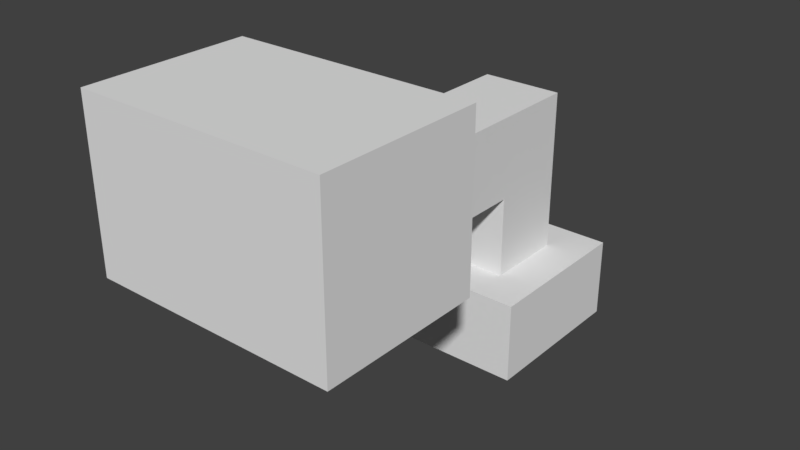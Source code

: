 # Source: portals.blend  (saved by Blender 2.79.0; exported with 4.5.12 LTS)
import bpy
from mathutils import Matrix  # noqa: F401  (used for matrix-valued properties, if any)

bpy.ops.wm.read_factory_settings(use_empty=True)
scene = bpy.context.scene
scene.name = 'Scene'

# ---- collections
col_collection_1 = bpy.data.collections.new('Collection 1'); scene.collection.children.link(col_collection_1)

# ---- world
world_world = bpy.data.worlds.new('World'); scene.world = world_world
world_world.color = (0.05088, 0.05088, 0.05088)
world_world.use_sun_shadow = False
world_world.sun_shadow_jitter_overblur = 0.0
world_world.cycles.sampling_method = 'MANUAL'

# ---- meshes
me_plane_003 = bpy.data.meshes.new('Plane.003')
me_plane_003.from_pydata([(1.0, -3.0, 4.0), (1.0, -4.0, 4.0), (0.0, -3.0, 4.0), (-1.0, -3.0, 4.0), (-1.0, -3.0, 5.0), (1.0, -3.0, 5.0), (1.0, -5.0, 4.0), (0.0, -3.0, 6.0), (-1.0, -3.0, 6.0), (1.0, -3.0, 6.0), (0.0, -4.0, 4.0), (-1.0, -4.0, 4.0), (-1.0, -4.0, 5.0), (1.0, -4.0, 5.0), (1.0, -6.0, 4.0), (0.0, -4.0, 6.0), (-1.0, -4.0, 6.0), (1.0, -4.0, 6.0), (0.0, -5.0, 4.0), (-1.0, -5.0, 4.0), (-3.0, -4.0, 5.0), (3.0, -4.0, 5.0), (2.0, -4.0, 5.0), (1.0, -7.0, 8.0), (-3.0, -7.0, 8.0), (-3.0, -6.0, 8.0), (0.0, -6.0, 4.0), (-1.0, -6.0, 4.0), (-1.0, -8.0, 4.0), (0.0, -8.0, 4.0), (1.0, -8.0, 4.0), (2.0, -4.0, 8.0), (1.0, -5.0, 8.0), (2.0, -5.0, 8.0), (2.0, -4.0, 6.0), (2.0, -4.0, 4.0), (-2.0, -4.0, 5.0), (-2.0, -6.0, 8.0), (2.0, -5.0, 4.0), (-2.0, -8.0, 6.0), (-1.0, -6.0, 8.0), (2.0, -6.0, 4.0), (3.0, -4.0, 6.0), (3.0, -4.0, 4.0), (3.0, -5.0, 5.0), (3.0, -5.0, 6.0), (3.0, -5.0, 4.0), (3.0, -6.0, 5.0), (3.0, -6.0, 6.0), (3.0, -6.0, 4.0), (-2.0, -4.0, 4.0), (-2.0, -5.0, 8.0), (-2.0, -4.0, 6.0), (-2.0, -5.0, 4.0), (0.0, -6.0, 8.0), (-2.0, -6.0, 4.0), (-1.0, -8.0, 6.0), (1.0, -4.0, 8.0), (-3.0, -4.0, 4.0), (-3.0, -5.0, 6.0), (-3.0, -4.0, 6.0), (-3.0, -5.0, 4.0), (-3.0, -5.0, 5.0), (-3.0, -6.0, 4.0), (-3.0, -6.0, 5.0), (-3.0, -6.0, 6.0), (0.0, -5.0, 8.0), (1.0, -7.0, 4.0), (0.0, -7.0, 4.0), (-1.0, -7.0, 4.0), (1.0, -4.0, 7.0), (0.0, -4.0, 7.0), (0.0, -4.0, 8.0), (-1.0, -4.0, 8.0), (3.0, -7.0, 5.0), (-1.0, -4.0, 7.0), (-1.0, -5.0, 8.0), (3.0, -7.0, 6.0), (2.0, -7.0, 4.0), (3.0, -7.0, 4.0), (-3.0, -7.0, 5.0), (-2.0, -7.0, 4.0), (-3.0, -7.0, 4.0), (-3.0, -7.0, 6.0), (-1.0, -8.0, 5.0), (1.0, -8.0, 5.0), (0.0, -8.0, 5.0), (0.0, -8.0, 6.0), (1.0, -8.0, 6.0), (3.0, -8.0, 5.0), (2.0, -8.0, 5.0), (2.0, -8.0, 6.0), (3.0, -8.0, 6.0), (2.0, -8.0, 4.0), (3.0, -8.0, 4.0), (-3.0, -8.0, 5.0), (-2.0, -8.0, 5.0), (-2.0, -8.0, 4.0), (-3.0, -8.0, 4.0), (-3.0, -8.0, 6.0), (2.0, -4.0, 7.0), (-3.0, -6.0, 7.0), (-3.0, -7.0, 7.0), (3.0, -6.0, 7.0), (3.0, -7.0, 7.0), (3.0, -5.0, 7.0), (3.0, -4.0, 7.0), (-2.0, -4.0, 7.0), (-3.0, -5.0, 7.0), (-3.0, -4.0, 7.0), (1.0, -8.0, 7.0), (-3.0, -8.0, 7.0), (-2.0, -8.0, 7.0), (2.0, -8.0, 7.0), (3.0, -8.0, 7.0), (-1.0, -8.0, 7.0), (0.0, -8.0, 7.0), (1.0, -6.0, 8.0), (-2.0, -7.0, 8.0), (2.0, -6.0, 8.0), (3.0, -6.0, 8.0), (2.0, -7.0, 8.0), (3.0, -7.0, 8.0), (3.0, -5.0, 8.0), (3.0, -4.0, 8.0), (-2.0, -4.0, 8.0), (-1.0, -7.0, 8.0), (0.0, -7.0, 8.0), (-3.0, -5.0, 8.0), (-3.0, -4.0, 8.0), (1.0, -8.0, 8.0), (-3.0, -8.0, 8.0), (-2.0, -8.0, 8.0), (2.0, -8.0, 8.0), (3.0, -8.0, 8.0), (-1.0, -8.0, 8.0), (0.0, -8.0, 8.0)], [], [(4, 8, 16, 12), (7, 9, 17, 15), (2, 3, 11, 10), (9, 5, 13, 17), (1, 6, 38, 35), (1, 10, 18, 6), (76, 40, 37, 51), (26, 27, 69, 68), (3, 4, 12, 11), (8, 7, 15, 16), (0, 2, 10, 1), (5, 0, 1, 13), (6, 18, 26, 14), (72, 57, 32, 66), (27, 19, 53, 55), (11, 12, 36, 50), (17, 13, 22, 34), (10, 11, 19, 18), (76, 66, 54, 40), (73, 72, 66, 76), (64, 65, 83, 80), (41, 14, 67, 78), (14, 26, 68, 67), (63, 64, 80, 82), (39, 99, 111, 112), (13, 1, 35, 22), (18, 19, 27, 26), (48, 77, 104, 103), (34, 42, 106, 100), (22, 35, 43, 21), (16, 15, 71, 75), (38, 41, 49, 46), (42, 45, 105, 106), (6, 14, 41, 38), (55, 63, 82, 81), (56, 39, 112, 115), (21, 43, 46, 44), (42, 21, 44, 45), (44, 46, 49, 47), (45, 44, 47, 48), (17, 34, 100, 70), (35, 38, 46, 43), (15, 17, 70, 71), (34, 22, 21, 42), (49, 41, 78, 79), (53, 50, 58, 61), (55, 53, 61, 63), (92, 91, 113, 114), (19, 11, 50, 53), (65, 59, 108, 101), (47, 49, 79, 74), (12, 16, 52, 36), (58, 20, 62, 61), (61, 62, 64, 63), (62, 59, 65, 64), (20, 60, 59, 62), (50, 36, 20, 58), (45, 48, 103, 105), (36, 52, 60, 20), (59, 60, 109, 108), (81, 82, 98, 97), (87, 56, 115, 116), (67, 68, 29, 30), (80, 83, 99, 95), (60, 52, 107, 109), (74, 79, 94, 89), (82, 80, 95, 98), (88, 87, 116, 110), (77, 74, 89, 92), (69, 81, 97, 28), (77, 92, 114, 104), (78, 67, 30, 93), (27, 55, 81, 69), (91, 88, 110, 113), (48, 47, 74, 77), (52, 16, 75, 107), (56, 84, 96, 39), (30, 29, 86, 85), (86, 84, 56, 87), (29, 28, 84, 86), (85, 86, 87, 88), (93, 90, 89, 94), (90, 91, 92, 89), (30, 85, 90, 93), (85, 88, 91, 90), (39, 96, 95, 99), (96, 97, 98, 95), (84, 28, 97, 96), (68, 69, 28, 29), (79, 78, 93, 94), (99, 83, 102, 111), (83, 65, 101, 102), (102, 101, 25, 24), (101, 108, 128, 25), (112, 111, 131, 132), (100, 106, 124, 31), (108, 109, 129, 128), (113, 110, 130, 133), (111, 102, 24, 131), (105, 103, 120, 123), (107, 75, 73, 125), (114, 113, 133, 134), (75, 71, 72, 73), (106, 105, 123, 124), (116, 115, 135, 136), (71, 70, 57, 72), (70, 100, 31, 57), (104, 114, 134, 122), (110, 116, 136, 130), (109, 107, 125, 129), (115, 112, 132, 135), (103, 104, 122, 120), (32, 57, 31, 33), (66, 32, 117, 54), (117, 119, 121, 23), (37, 40, 126, 118), (117, 32, 33, 119), (119, 120, 122, 121), (33, 31, 124, 123), (119, 33, 123, 120), (40, 54, 127, 126), (73, 76, 51, 125), (51, 37, 25, 128), (125, 51, 128, 129), (24, 118, 132, 131), (118, 126, 135, 132), (121, 122, 134, 133), (126, 127, 136, 135), (25, 37, 118, 24), (54, 117, 23, 127), (23, 121, 133, 130), (127, 23, 130, 136), (3, 0, 9, 8)])
_uv = me_plane_003.uv_layers.new(name='UVMap')
_uv.uv.foreach_set('vector', [0.0, 0.0, 0.25, 0.0, 0.25, 0.25, 0.0, 0.25, 0.0, 0.0, 0.25, 0.0, 0.25, 0.25, 0.0, 0.25, 0.0, 0.0, 0.25, 0.0, 0.25, 0.25, 0.0, 0.25, 0.25, 0.25, 0.0, 0.25, 0.0, 0.0, 0.25, 0.0, 0.0, 0.0, 0.25, 0.0, 0.25, 0.25, 0.0, 0.25, 0.0, 0.0, 0.25, 0.0, 0.25, 0.25, 0.0, 0.25, 0.0, 0.0, 0.25, 0.0, 0.25, 0.25, 0.0, 0.25, 0.0, 0.0, 0.25, 0.0, 0.25, 0.25, 0.0, 0.25, 0.0, 0.0, 0.25, 0.0, 0.25, 0.25, 0.0, 0.25, 0.0, 0.0, 0.25, 0.0, 0.25, 0.25, 0.0, 0.25, 0.0, 0.0, 0.25, 0.0, 0.25, 0.25, 0.0, 0.25, 0.25, 0.25, 0.0, 0.25, 0.0, 0.0, 0.25, 0.0, 0.0, 0.0, 0.25, 0.0, 0.25, 0.25, 0.0, 0.25, 0.0, 0.0, 0.25, 0.0, 0.25, 0.25, 0.0, 0.25, 0.0, 0.0, 0.25, 0.0, 0.25, 0.25, 0.0, 0.25, 0.0, 0.0, 0.25, 0.0, 0.25, 0.25, 0.0, 0.25, 0.0, 0.0, 0.25, 0.0, 0.25, 0.25, 0.0, 0.25, 0.0, 0.0, 0.25, 0.0, 0.25, 0.25, 0.0, 0.25, 0.0, 0.0, 0.25, 0.0, 0.25, 0.25, 0.0, 0.25, 0.0, 0.0, 0.25, 0.0, 0.25, 0.25, 0.0, 0.25, 0.0, 0.0, 0.25, 0.0, 0.25, 0.25, 0.0, 0.25, 0.0, 0.0, 0.25, 0.0, 0.25, 0.25, 0.0, 0.25, 0.0, 0.0, 0.25, 0.0, 0.25, 0.25, 0.0, 0.25, 0.0, 0.0, 0.25, 0.0, 0.25, 0.25, 0.0, 0.25, 0.25, 0.0, 0.25, 0.25, 0.0, 0.25, 0.0, 0.0, 0.0, 0.0, 0.25, 0.0, 0.25, 0.25, 0.0, 0.25, 0.0, 0.0, 0.25, 0.0, 0.25, 0.25, 0.0, 0.25, 0.0, 0.25, 0.0, 0.0, 0.25, 0.0, 0.25, 0.25, 0.25, 0.0, 0.25, 0.25, 0.0, 0.25, 0.0, 0.0, 0.0, 0.0, 0.25, 0.0, 0.25, 0.25, 0.0, 0.25, 0.25, 0.0, 0.25, 0.25, 0.0, 0.25, 0.0, 0.0, 0.0, 0.0, 0.25, 0.0, 0.25, 0.25, 0.0, 0.25, 0.0, 0.25, 0.0, 0.0, 0.25, 0.0, 0.25, 0.25, 0.0, 0.0, 0.25, 0.0, 0.25, 0.25, 0.0, 0.25, 0.0, 0.0, 0.25, 0.0, 0.25, 0.25, 0.0, 0.25, 0.25, 0.0, 0.25, 0.25, 0.0, 0.25, 0.0, 0.0, 0.25, 0.25, 0.0, 0.25, 0.0, 0.0, 0.25, 0.0, 0.25, 0.25, 0.0, 0.25, 0.0, 0.0, 0.25, 0.0, 0.25, 0.25, 0.0, 0.25, 0.0, 0.0, 0.25, 0.0, 0.25, 0.25, 0.0, 0.25, 0.0, 0.0, 0.25, 0.0, 0.25, 0.0, 0.25, 0.25, 0.0, 0.25, 0.0, 0.0, 0.0, 0.0, 0.25, 0.0, 0.25, 0.25, 0.0, 0.25, 0.25, 0.0, 0.25, 0.25, 0.0, 0.25, 0.0, 0.0, 0.0, 0.0, 0.25, 0.0, 0.25, 0.25, 0.0, 0.25, 0.0, 0.0, 0.25, 0.0, 0.25, 0.25, 0.0, 0.25, 0.0, 0.0, 0.25, 0.0, 0.25, 0.25, 0.0, 0.25, 0.0, 0.0, 0.25, 0.0, 0.25, 0.25, 0.0, 0.25, 0.25, 0.0, 0.25, 0.25, 0.0, 0.25, 0.0, 0.0, 0.0, 0.0, 0.25, 0.0, 0.25, 0.25, 0.0, 0.25, 0.25, 0.0, 0.25, 0.25, 0.0, 0.25, 0.0, 0.0, 0.25, 0.25, 0.0, 0.25, 0.0, 0.0, 0.25, 0.0, 0.0, 0.0, 0.25, 0.0, 0.25, 0.25, 0.0, 0.25, 0.0, 0.0, 0.25, 0.0, 0.25, 0.25, 0.0, 0.25, 0.0, 0.0, 0.25, 0.0, 0.25, 0.25, 0.0, 0.25, 0.0, 0.0, 0.25, 0.0, 0.25, 0.25, 0.0, 0.25, 0.0, 0.0, 0.25, 0.0, 0.25, 0.25, 0.0, 0.25, 0.0, 0.0, 0.25, 0.0, 0.25, 0.25, 0.0, 0.25, 0.0, 0.25, 0.0, 0.0, 0.25, 0.0, 0.25, 0.25, 0.0, 0.0, 0.25, 0.0, 0.25, 0.25, 0.0, 0.25, 0.25, 0.0, 0.25, 0.25, 0.0, 0.25, 0.0, 0.0, 0.0, 0.0, 0.25, 0.0, 0.25, 0.25, 0.0, 0.25, 0.25, 0.0, 0.25, 0.25, 0.0, 0.25, 0.0, 0.0, 0.0, 0.0, 0.25, 0.0, 0.25, 0.25, 0.0, 0.25, 0.0, 0.0, 0.25, 0.0, 0.25, 0.25, 0.0, 0.25, 0.25, 0.0, 0.25, 0.25, 0.0, 0.25, 0.0, 0.0, 0.25, 0.25, 0.0, 0.25, 0.0, 0.0, 0.25, 0.0, 0.0, 0.0, 0.25, 0.0, 0.25, 0.25, 0.0, 0.25, 0.25, 0.0, 0.25, 0.25, 0.0, 0.25, 0.0, 0.0, 0.25, 0.25, 0.0, 0.25, 0.0, 0.0, 0.25, 0.0, 0.0, 0.0, 0.25, 0.0, 0.25, 0.25, 0.0, 0.25, 0.0, 0.25, 0.0, 0.0, 0.25, 0.0, 0.25, 0.25, 0.0, 0.0, 0.25, 0.0, 0.25, 0.25, 0.0, 0.25, 0.0, 0.0, 0.25, 0.0, 0.25, 0.25, 0.0, 0.25, 0.25, 0.0, 0.25, 0.25, 0.0, 0.25, 0.0, 0.0, 0.25, 0.25, 0.0, 0.25, 0.0, 0.0, 0.25, 0.0, 0.25, 0.0, 0.25, 0.25, 0.0, 0.25, 0.0, 0.0, 0.0, 0.0, 0.25, 0.0, 0.25, 0.25, 0.0, 0.25, 0.25, 0.0, 0.25, 0.25, 0.0, 0.25, 0.0, 0.0, 0.25, 0.0, 0.25, 0.25, 0.0, 0.25, 0.0, 0.0, 0.25, 0.0, 0.25, 0.25, 0.0, 0.25, 0.0, 0.0, 0.25, 0.0, 0.25, 0.25, 0.0, 0.25, 0.0, 0.0, 0.0, 0.0, 0.25, 0.0, 0.25, 0.25, 0.0, 0.25, 0.0, 0.0, 0.25, 0.0, 0.25, 0.25, 0.0, 0.25, 0.0, 0.0, 0.25, 0.0, 0.25, 0.25, 0.0, 0.25, 0.0, 0.0, 0.25, 0.0, 0.25, 0.25, 0.0, 0.25, 0.0, 0.0, 0.25, 0.0, 0.25, 0.25, 0.0, 0.25, 0.0, 0.0, 0.25, 0.0, 0.25, 0.25, 0.0, 0.25, 0.0, 0.0, 0.25, 0.0, 0.25, 0.25, 0.0, 0.25, 0.0, 0.0, 0.25, 0.0, 0.25, 0.25, 0.0, 0.25, 0.0, 0.0, 0.25, 0.0, 0.25, 0.25, 0.0, 0.25, 0.25, 0.0, 0.25, 0.25, 0.0, 0.25, 0.0, 0.0, 0.25, 0.0, 0.25, 0.25, 0.0, 0.25, 0.0, 0.0, 0.25, 0.0, 0.25, 0.25, 0.0, 0.25, 0.0, 0.0, 0.25, 0.0, 0.25, 0.25, 0.0, 0.25, 0.0, 0.0, 0.25, 0.0, 0.25, 0.25, 0.0, 0.25, 0.0, 0.0, 0.25, 0.0, 0.25, 0.25, 0.0, 0.25, 0.0, 0.0, 0.25, 0.0, 0.25, 0.25, 0.0, 0.25, 0.0, 0.0, 0.25, 0.0, 0.25, 0.25, 0.0, 0.25, 0.0, 0.0, 0.25, 0.0, 0.25, 0.25, 0.0, 0.25, 0.0, 0.0, 0.0, 0.25, 0.0, 0.0, 0.25, 0.0, 0.25, 0.25, 0.25, 0.0, 0.25, 0.25, 0.0, 0.25, 0.0, 0.0, 0.25, 0.0, 0.25, 0.25, 0.0, 0.25, 0.0, 0.0, 0.25, 0.0, 0.25, 0.25, 0.0, 0.25, 0.0, 0.0, 0.0, 0.25, 0.0, 0.0, 0.25, 0.0, 0.25, 0.25, 0.25, 0.0, 0.25, 0.25, 0.0, 0.25, 0.0, 0.0, 0.25, 0.0, 0.25, 0.25, 0.0, 0.25, 0.0, 0.0, 0.25, 0.0, 0.25, 0.25, 0.0, 0.25, 0.0, 0.0, 0.0, 0.25, 0.0, 0.0, 0.25, 0.0, 0.25, 0.25, 0.25, 0.0, 0.25, 0.25, 0.0, 0.25, 0.0, 0.0, 0.25, 0.0, 0.25, 0.25, 0.0, 0.25, 0.0, 0.0, 0.25, 0.0, 0.25, 0.25, 0.0, 0.25, 0.0, 0.0, 0.0, 0.25, 0.0, 0.0, 0.25, 0.0, 0.25, 0.25, 0.0, 0.0, 0.25, 0.0, 0.25, 0.25, 0.0, 0.25, 0.0, 0.0, 0.25, 0.0, 0.25, 0.25, 0.0, 0.25, 0.0, 0.0, 0.25, 0.0, 0.25, 0.25, 0.0, 0.25, 0.0, 0.0, 0.25, 0.0, 0.25, 0.25, 0.0, 0.25, 0.0, 0.0, 0.25, 0.0, 0.25, 0.25, 0.0, 0.25, 0.0, 0.0, 0.25, 0.0, 0.25, 0.25, 0.0, 0.25, 0.0, 0.0, 0.25, 0.0, 0.25, 0.25, 0.0, 0.25, 0.0, 0.0, 0.25, 0.0, 0.25, 0.25, 0.0, 0.25, 0.0, 0.0, 0.25, 0.0, 0.25, 0.25, 0.0, 0.25, 0.0, 0.0, 0.25, 0.0, 0.25, 0.25, 0.0, 0.25, 0.0, 0.0, 0.25, 0.0, 0.25, 0.25, 0.0, 0.25, 0.0, 0.0, 0.25, 0.0, 0.25, 0.25, 0.0, 0.25, 0.0, 0.0, 0.25, 0.0, 0.25, 0.25, 0.0, 0.25, 0.0, 0.0, 0.25, 0.0, 0.25, 0.25, 0.0, 0.25, 0.0, 0.0, 0.25, 0.0, 0.25, 0.25, 0.0, 0.25, 0.0, 0.0, 0.25, 0.0, 0.25, 0.25, 0.0, 0.25, 0.0, 0.0, 0.25, 0.0, 0.25, 0.25, 0.0, 0.25, 0.0, 0.0, 0.25, 0.0, 0.25, 0.25, 0.0, 0.25, 0.0, 0.0, 0.25, 0.0, 0.25, 0.25, 0.0, 0.25, 0.0, 0.0, 0.25, 0.0, 0.25, 0.25, 0.0, 0.25, 0.0, 0.0, 1.0, 0.0, 1.0, 1.0, 0.0, 1.0])
_ca = me_plane_003.color_attributes.new('Col', 'BYTE_COLOR', 'CORNER')
_ca.data.foreach_set('color', [1.0, 1.0, 1.0, 1.0, 0.1413, 0.1413, 0.1413, 1.0, 0.6939, 0.6939, 0.6939, 1.0, 0.9734, 0.9734, 0.9734, 1.0, 0.5906, 0.5906, 0.5906, 1.0, 0.1413, 0.1413, 0.1413, 1.0, 0.6939, 0.6939, 0.6939, 1.0, 1.0, 1.0, 1.0, 1.0, 0.8228, 0.8228, 0.8228, 1.0, 0.2086, 0.2086, 0.2086, 1.0, 0.2346, 0.2346, 0.2346, 1.0, 0.6445, 0.6445, 0.6445, 1.0, 0.1413, 0.1413, 0.1413, 1.0, 1.0, 1.0, 1.0, 1.0, 0.9734, 0.9734, 0.9734, 1.0, 0.6939, 0.6939, 0.6939, 1.0, 0.2346, 0.2346, 0.2346, 1.0, 0.2918, 0.2918, 0.2918, 1.0, 0.09759, 0.09759, 0.09759, 1.0, 0.02624, 0.02624, 0.02624, 1.0, 0.2346, 0.2346, 0.2346, 1.0, 0.6445, 0.6445, 0.6445, 1.0, 0.4125, 0.4125, 0.4125, 1.0, 0.2918, 0.2918, 0.2918, 1.0, 0.2918, 0.2918, 0.2918, 1.0, 0.4125, 0.4125, 0.4125, 1.0, 0.1413, 0.1413, 0.1413, 1.0, 0.09759, 0.09759, 0.09759, 1.0, 0.5906, 0.5906, 0.5906, 1.0, 0.4125, 0.4125, 0.4125, 1.0, 0.2918, 0.2918, 0.2918, 1.0, 0.4125, 0.4125, 0.4125, 1.0, 0.2086, 0.2086, 0.2086, 1.0, 1.0, 1.0, 1.0, 1.0, 0.9734, 0.9734, 0.9734, 1.0, 0.2346, 0.2346, 0.2346, 1.0, 0.1413, 0.1413, 0.1413, 1.0, 0.5906, 0.5906, 0.5906, 1.0, 1.0, 1.0, 1.0, 1.0, 0.6939, 0.6939, 0.6939, 1.0, 0.2086, 0.2086, 0.2086, 1.0, 0.8228, 0.8228, 0.8228, 1.0, 0.6445, 0.6445, 0.6445, 1.0, 0.2346, 0.2346, 0.2346, 1.0, 1.0, 1.0, 1.0, 1.0, 0.2086, 0.2086, 0.2086, 1.0, 0.2346, 0.2346, 0.2346, 1.0, 0.9734, 0.9734, 0.9734, 1.0, 0.2918, 0.2918, 0.2918, 1.0, 0.4125, 0.4125, 0.4125, 1.0, 0.5906, 0.5906, 0.5906, 1.0, 0.4125, 0.4125, 0.4125, 1.0, 0.1413, 0.1413, 0.1413, 1.0, 0.09759, 0.09759, 0.09759, 1.0, 0.2918, 0.2918, 0.2918, 1.0, 0.4125, 0.4125, 0.4125, 1.0, 0.4125, 0.4125, 0.4125, 1.0, 0.2918, 0.2918, 0.2918, 1.0, 0.09759, 0.09759, 0.09759, 1.0, 0.1413, 0.1413, 0.1413, 1.0, 0.147, 0.147, 0.147, 1.0, 0.4397, 0.4397, 0.4397, 1.0, 0.09759, 0.09759, 0.09759, 1.0, 0.02624, 0.02624, 0.02624, 1.0, 0.521, 0.521, 0.521, 1.0, 0.4397, 0.4397, 0.4397, 1.0, 0.09759, 0.09759, 0.09759, 1.0, 0.1413, 0.1413, 0.1413, 1.0, 0.6445, 0.6445, 0.6445, 1.0, 0.2346, 0.2346, 0.2346, 1.0, 0.2918, 0.2918, 0.2918, 1.0, 0.4125, 0.4125, 0.4125, 1.0, 0.2918, 0.2918, 0.2918, 1.0, 0.4125, 0.4125, 0.4125, 1.0, 0.5906, 0.5906, 0.5906, 1.0, 0.4125, 0.4125, 0.4125, 1.0, 0.09759, 0.09759, 0.09759, 1.0, 0.1413, 0.1413, 0.1413, 1.0, 0.4125, 0.4125, 0.4125, 1.0, 0.2918, 0.2918, 0.2918, 1.0, 0.0648, 0.0648, 0.0648, 1.0, 0.09759, 0.09759, 0.09759, 1.0, 0.0648, 0.0648, 0.0648, 1.0, 0.04231, 0.04231, 0.04231, 1.0, 0.1413, 0.1413, 0.1413, 1.0, 0.4125, 0.4125, 0.4125, 1.0, 0.2918, 0.2918, 0.2918, 1.0, 0.09759, 0.09759, 0.09759, 1.0, 0.4125, 0.4125, 0.4125, 1.0, 0.5906, 0.5906, 0.5906, 1.0, 0.4125, 0.4125, 0.4125, 1.0, 0.2918, 0.2918, 0.2918, 1.0, 0.01444, 0.01444, 0.01444, 1.0, 0.0648, 0.0648, 0.0648, 1.0, 0.04231, 0.04231, 0.04231, 1.0, 0.007499, 0.007499, 0.007499, 1.0, 0.1413, 0.1413, 0.1413, 1.0, 0.01444, 0.01444, 0.01444, 1.0, 0.007499, 0.007499, 0.007499, 1.0, 0.09759, 0.09759, 0.09759, 1.0, 0.4397, 0.4397, 0.4397, 1.0, 0.147, 0.147, 0.147, 1.0, 0.02624, 0.02624, 0.02624, 1.0, 0.09759, 0.09759, 0.09759, 1.0, 0.4125, 0.4125, 0.4125, 1.0, 0.2918, 0.2918, 0.2918, 1.0, 0.4125, 0.4125, 0.4125, 1.0, 0.5906, 0.5906, 0.5906, 1.0, 0.09759, 0.09759, 0.09759, 1.0, 0.0648, 0.0648, 0.0648, 1.0, 0.04231, 0.04231, 0.04231, 1.0, 0.0648, 0.0648, 0.0648, 1.0, 0.1413, 0.1413, 0.1413, 1.0, 0.01444, 0.01444, 0.01444, 1.0, 0.007499, 0.007499, 0.007499, 1.0, 0.09759, 0.09759, 0.09759, 1.0, 0.09759, 0.09759, 0.09759, 1.0, 0.02624, 0.02624, 0.02624, 1.0, 0.0, 0.0, 0.0, 1.0, 0.007499, 0.007499, 0.007499, 1.0, 0.521, 0.521, 0.521, 1.0, 0.807, 0.807, 0.807, 1.0, 0.4125, 0.4125, 0.4125, 1.0, 0.2918, 0.2918, 0.2918, 1.0, 0.09759, 0.09759, 0.09759, 1.0, 0.1413, 0.1413, 0.1413, 1.0, 0.01444, 0.01444, 0.01444, 1.0, 0.007499, 0.007499, 0.007499, 1.0, 0.01444, 0.01444, 0.01444, 1.0, 0.0648, 0.0648, 0.0648, 1.0, 0.04231, 0.04231, 0.04231, 1.0, 0.007499, 0.007499, 0.007499, 1.0, 0.2918, 0.2918, 0.2918, 1.0, 0.4125, 0.4125, 0.4125, 1.0, 0.1413, 0.1413, 0.1413, 1.0, 0.09759, 0.09759, 0.09759, 1.0, 0.1413, 0.1413, 0.1413, 1.0, 0.01444, 0.01444, 0.01444, 1.0, 0.007499, 0.007499, 0.007499, 1.0, 0.09759, 0.09759, 0.09759, 1.0, 0.4125, 0.4125, 0.4125, 1.0, 0.1413, 0.1413, 0.1413, 1.0, 0.09759, 0.09759, 0.09759, 1.0, 0.2918, 0.2918, 0.2918, 1.0, 0.007499, 0.007499, 0.007499, 1.0, 0.0, 0.0, 0.0, 1.0, 0.007499, 0.007499, 0.007499, 1.0, 0.04231, 0.04231, 0.04231, 1.0, 0.01444, 0.01444, 0.01444, 1.0, 0.007499, 0.007499, 0.007499, 1.0, 0.04231, 0.04231, 0.04231, 1.0, 0.0648, 0.0648, 0.0648, 1.0, 0.04231, 0.04231, 0.04231, 1.0, 0.007499, 0.007499, 0.007499, 1.0, 0.01444, 0.01444, 0.01444, 1.0, 0.0648, 0.0648, 0.0648, 1.0, 0.0648, 0.0648, 0.0648, 1.0, 0.04231, 0.04231, 0.04231, 1.0, 0.0648, 0.0648, 0.0648, 1.0, 0.09759, 0.09759, 0.09759, 1.0, 0.521, 0.521, 0.521, 1.0, 0.1413, 0.1413, 0.1413, 1.0, 0.09759, 0.09759, 0.09759, 1.0, 0.2918, 0.2918, 0.2918, 1.0, 0.02624, 0.02624, 0.02624, 1.0, 0.09759, 0.09759, 0.09759, 1.0, 0.007499, 0.007499, 0.007499, 1.0, 0.0, 0.0, 0.0, 1.0, 0.807, 0.807, 0.807, 1.0, 0.521, 0.521, 0.521, 1.0, 0.2918, 0.2918, 0.2918, 1.0, 0.4125, 0.4125, 0.4125, 1.0, 0.1413, 0.1413, 0.1413, 1.0, 0.09759, 0.09759, 0.09759, 1.0, 0.007499, 0.007499, 0.007499, 1.0, 0.01444, 0.01444, 0.01444, 1.0, 0.01444, 0.01444, 0.01444, 1.0, 0.1413, 0.1413, 0.1413, 1.0, 0.09759, 0.09759, 0.09759, 1.0, 0.007499, 0.007499, 0.007499, 1.0, 0.09759, 0.09759, 0.09759, 1.0, 0.02624, 0.02624, 0.02624, 1.0, 0.0, 0.0, 0.0, 1.0, 0.007499, 0.007499, 0.007499, 1.0, 0.1413, 0.1413, 0.1413, 1.0, 0.09759, 0.09759, 0.09759, 1.0, 0.007499, 0.007499, 0.007499, 1.0, 0.01444, 0.01444, 0.01444, 1.0, 0.01444, 0.01444, 0.01444, 1.0, 0.1413, 0.1413, 0.1413, 1.0, 0.09759, 0.09759, 0.09759, 1.0, 0.007499, 0.007499, 0.007499, 1.0, 0.2918, 0.2918, 0.2918, 1.0, 0.2346, 0.2346, 0.2346, 1.0, 0.02624, 0.02624, 0.02624, 1.0, 0.09759, 0.09759, 0.09759, 1.0, 0.09759, 0.09759, 0.09759, 1.0, 0.0648, 0.0648, 0.0648, 1.0, 0.04231, 0.04231, 0.04231, 1.0, 0.0648, 0.0648, 0.0648, 1.0, 0.0648, 0.0648, 0.0648, 1.0, 0.01444, 0.01444, 0.01444, 1.0, 0.007499, 0.007499, 0.007499, 1.0, 0.04231, 0.04231, 0.04231, 1.0, 0.4397, 0.4397, 0.4397, 1.0, 0.521, 0.521, 0.521, 1.0, 0.1413, 0.1413, 0.1413, 1.0, 0.09759, 0.09759, 0.09759, 1.0, 0.0, 0.0, 0.0, 1.0, 0.007499, 0.007499, 0.007499, 1.0, 0.04231, 0.04231, 0.04231, 1.0, 0.007499, 0.007499, 0.007499, 1.0, 0.007499, 0.007499, 0.007499, 1.0, 0.04231, 0.04231, 0.04231, 1.0, 0.0648, 0.0648, 0.0648, 1.0, 0.01444, 0.01444, 0.01444, 1.0, 0.04231, 0.04231, 0.04231, 1.0, 0.0648, 0.0648, 0.0648, 1.0, 0.09759, 0.09759, 0.09759, 1.0, 0.0648, 0.0648, 0.0648, 1.0, 0.007499, 0.007499, 0.007499, 1.0, 0.01444, 0.01444, 0.01444, 1.0, 0.0648, 0.0648, 0.0648, 1.0, 0.04231, 0.04231, 0.04231, 1.0, 0.02624, 0.02624, 0.02624, 1.0, 0.09759, 0.09759, 0.09759, 1.0, 0.007499, 0.007499, 0.007499, 1.0, 0.0, 0.0, 0.0, 1.0, 0.0648, 0.0648, 0.0648, 1.0, 0.09759, 0.09759, 0.09759, 1.0, 0.0648, 0.0648, 0.0648, 1.0, 0.04231, 0.04231, 0.04231, 1.0, 0.09759, 0.09759, 0.09759, 1.0, 0.1413, 0.1413, 0.1413, 1.0, 0.01444, 0.01444, 0.01444, 1.0, 0.007499, 0.007499, 0.007499, 1.0, 0.0648, 0.0648, 0.0648, 1.0, 0.01444, 0.01444, 0.01444, 1.0, 0.007499, 0.007499, 0.007499, 1.0, 0.04231, 0.04231, 0.04231, 1.0, 0.09759, 0.09759, 0.09759, 1.0, 0.007499, 0.007499, 0.007499, 1.0, 0.0, 0.0, 0.0, 1.0, 0.02624, 0.02624, 0.02624, 1.0, 0.5906, 0.5906, 0.5906, 1.0, 0.4125, 0.4125, 0.4125, 1.0, 0.2918, 0.2918, 0.2918, 1.0, 0.4125, 0.4125, 0.4125, 1.0, 0.2918, 0.2918, 0.2918, 1.0, 0.4125, 0.4125, 0.4125, 1.0, 0.1413, 0.1413, 0.1413, 1.0, 0.09759, 0.09759, 0.09759, 1.0, 0.04231, 0.04231, 0.04231, 1.0, 0.0648, 0.0648, 0.0648, 1.0, 0.01444, 0.01444, 0.01444, 1.0, 0.007499, 0.007499, 0.007499, 1.0, 0.01444, 0.01444, 0.01444, 1.0, 0.1413, 0.1413, 0.1413, 1.0, 0.09759, 0.09759, 0.09759, 1.0, 0.007499, 0.007499, 0.007499, 1.0, 0.04231, 0.04231, 0.04231, 1.0, 0.007499, 0.007499, 0.007499, 1.0, 0.0, 0.0, 0.0, 1.0, 0.007499, 0.007499, 0.007499, 1.0, 0.007499, 0.007499, 0.007499, 1.0, 0.04231, 0.04231, 0.04231, 1.0, 0.007499, 0.007499, 0.007499, 1.0, 0.0, 0.0, 0.0, 1.0, 0.4125, 0.4125, 0.4125, 1.0, 0.5906, 0.5906, 0.5906, 1.0, 0.4125, 0.4125, 0.4125, 1.0, 0.2918, 0.2918, 0.2918, 1.0, 0.0648, 0.0648, 0.0648, 1.0, 0.04231, 0.04231, 0.04231, 1.0, 0.007499, 0.007499, 0.007499, 1.0, 0.01444, 0.01444, 0.01444, 1.0, 0.2918, 0.2918, 0.2918, 1.0, 0.09759, 0.09759, 0.09759, 1.0, 0.02624, 0.02624, 0.02624, 1.0, 0.09759, 0.09759, 0.09759, 1.0, 0.0648, 0.0648, 0.0648, 1.0, 0.01444, 0.01444, 0.01444, 1.0, 0.007499, 0.007499, 0.007499, 1.0, 0.04231, 0.04231, 0.04231, 1.0, 0.09759, 0.09759, 0.09759, 1.0, 0.2918, 0.2918, 0.2918, 1.0, 0.09759, 0.09759, 0.09759, 1.0, 0.02624, 0.02624, 0.02624, 1.0, 0.4125, 0.4125, 0.4125, 1.0, 0.1413, 0.1413, 0.1413, 1.0, 0.09759, 0.09759, 0.09759, 1.0, 0.2918, 0.2918, 0.2918, 1.0, 0.1413, 0.1413, 0.1413, 1.0, 0.4125, 0.4125, 0.4125, 1.0, 0.2918, 0.2918, 0.2918, 1.0, 0.09759, 0.09759, 0.09759, 1.0, 0.09759, 0.09759, 0.09759, 1.0, 0.0648, 0.0648, 0.0648, 1.0, 0.04231, 0.04231, 0.04231, 1.0, 0.0648, 0.0648, 0.0648, 1.0, 0.1413, 0.1413, 0.1413, 1.0, 0.521, 0.521, 0.521, 1.0, 0.2918, 0.2918, 0.2918, 1.0, 0.09759, 0.09759, 0.09759, 1.0, 0.4125, 0.4125, 0.4125, 1.0, 0.2918, 0.2918, 0.2918, 1.0, 0.09759, 0.09759, 0.09759, 1.0, 0.1413, 0.1413, 0.1413, 1.0, 0.09759, 0.09759, 0.09759, 1.0, 0.1413, 0.1413, 0.1413, 1.0, 0.4125, 0.4125, 0.4125, 1.0, 0.2918, 0.2918, 0.2918, 1.0, 0.4125, 0.4125, 0.4125, 1.0, 0.2918, 0.2918, 0.2918, 1.0, 0.4125, 0.4125, 0.4125, 1.0, 0.5906, 0.5906, 0.5906, 1.0, 0.1413, 0.1413, 0.1413, 1.0, 0.09759, 0.09759, 0.09759, 1.0, 0.2918, 0.2918, 0.2918, 1.0, 0.4125, 0.4125, 0.4125, 1.0, 0.2918, 0.2918, 0.2918, 1.0, 0.4125, 0.4125, 0.4125, 1.0, 0.5906, 0.5906, 0.5906, 1.0, 0.4125, 0.4125, 0.4125, 1.0, 0.02624, 0.02624, 0.02624, 1.0, 0.09759, 0.09759, 0.09759, 1.0, 0.007499, 0.007499, 0.007499, 1.0, 0.0, 0.0, 0.0, 1.0, 0.09759, 0.09759, 0.09759, 1.0, 0.1413, 0.1413, 0.1413, 1.0, 0.01444, 0.01444, 0.01444, 1.0, 0.007499, 0.007499, 0.007499, 1.0, 0.09759, 0.09759, 0.09759, 1.0, 0.2918, 0.2918, 0.2918, 1.0, 0.09759, 0.09759, 0.09759, 1.0, 0.02624, 0.02624, 0.02624, 1.0, 0.2918, 0.2918, 0.2918, 1.0, 0.4125, 0.4125, 0.4125, 1.0, 0.1413, 0.1413, 0.1413, 1.0, 0.09759, 0.09759, 0.09759, 1.0, 0.1413, 0.1413, 0.1413, 1.0, 0.09759, 0.09759, 0.09759, 1.0, 0.007499, 0.007499, 0.007499, 1.0, 0.01444, 0.01444, 0.01444, 1.0, 0.09759, 0.09759, 0.09759, 1.0, 0.02624, 0.02624, 0.02624, 1.0, 0.0, 0.0, 0.0, 1.0, 0.007499, 0.007499, 0.007499, 1.0, 0.2918, 0.2918, 0.2918, 1.0, 0.09759, 0.09759, 0.09759, 1.0, 0.02624, 0.02624, 0.02624, 1.0, 0.09759, 0.09759, 0.09759, 1.0, 0.4125, 0.4125, 0.4125, 1.0, 0.2918, 0.2918, 0.2918, 1.0, 0.09759, 0.09759, 0.09759, 1.0, 0.1413, 0.1413, 0.1413, 1.0, 0.007499, 0.007499, 0.007499, 1.0, 0.09759, 0.09759, 0.09759, 1.0, 0.02624, 0.02624, 0.02624, 1.0, 0.0, 0.0, 0.0, 1.0, 0.01444, 0.01444, 0.01444, 1.0, 0.0648, 0.0648, 0.0648, 1.0, 0.04231, 0.04231, 0.04231, 1.0, 0.007499, 0.007499, 0.007499, 1.0, 0.0648, 0.0648, 0.0648, 1.0, 0.09759, 0.09759, 0.09759, 1.0, 0.0648, 0.0648, 0.0648, 1.0, 0.04231, 0.04231, 0.04231, 1.0, 0.04231, 0.04231, 0.04231, 1.0, 0.0648, 0.0648, 0.0648, 1.0, 0.01444, 0.01444, 0.01444, 1.0, 0.007499, 0.007499, 0.007499, 1.0, 0.0648, 0.0648, 0.0648, 1.0, 0.04231, 0.04231, 0.04231, 1.0, 0.007499, 0.007499, 0.007499, 1.0, 0.01444, 0.01444, 0.01444, 1.0, 0.09759, 0.09759, 0.09759, 1.0, 0.007499, 0.007499, 0.007499, 1.0, 0.0, 0.0, 0.0, 1.0, 0.02624, 0.02624, 0.02624, 1.0, 0.09759, 0.09759, 0.09759, 1.0, 0.007499, 0.007499, 0.007499, 1.0, 0.0, 0.0, 0.0, 1.0, 0.02624, 0.02624, 0.02624, 1.0, 0.04231, 0.04231, 0.04231, 1.0, 0.007499, 0.007499, 0.007499, 1.0, 0.0, 0.0, 0.0, 1.0, 0.007499, 0.007499, 0.007499, 1.0, 0.09759, 0.09759, 0.09759, 1.0, 0.2918, 0.2918, 0.2918, 1.0, 0.09759, 0.09759, 0.09759, 1.0, 0.02624, 0.02624, 0.02624, 1.0, 0.007499, 0.007499, 0.007499, 1.0, 0.04231, 0.04231, 0.04231, 1.0, 0.007499, 0.007499, 0.007499, 1.0, 0.0, 0.0, 0.0, 1.0, 0.04231, 0.04231, 0.04231, 1.0, 0.0648, 0.0648, 0.0648, 1.0, 0.01444, 0.01444, 0.01444, 1.0, 0.007499, 0.007499, 0.007499, 1.0, 0.09759, 0.09759, 0.09759, 1.0, 0.2918, 0.2918, 0.2918, 1.0, 0.09759, 0.09759, 0.09759, 1.0, 0.02624, 0.02624, 0.02624, 1.0, 0.007499, 0.007499, 0.007499, 1.0, 0.09759, 0.09759, 0.09759, 1.0, 0.02624, 0.02624, 0.02624, 1.0, 0.0, 0.0, 0.0, 1.0, 0.2918, 0.2918, 0.2918, 1.0, 0.4125, 0.4125, 0.4125, 1.0, 0.1413, 0.1413, 0.1413, 1.0, 0.09759, 0.09759, 0.09759, 1.0, 0.007499, 0.007499, 0.007499, 1.0, 0.04231, 0.04231, 0.04231, 1.0, 0.007499, 0.007499, 0.007499, 1.0, 0.0, 0.0, 0.0, 1.0, 0.4125, 0.4125, 0.4125, 1.0, 0.2918, 0.2918, 0.2918, 1.0, 0.09759, 0.09759, 0.09759, 1.0, 0.1413, 0.1413, 0.1413, 1.0, 0.4125, 0.4125, 0.4125, 1.0, 0.2918, 0.2918, 0.2918, 1.0, 0.09759, 0.09759, 0.09759, 1.0, 0.1413, 0.1413, 0.1413, 1.0, 0.2918, 0.2918, 0.2918, 1.0, 0.09759, 0.09759, 0.09759, 1.0, 0.02624, 0.02624, 0.02624, 1.0, 0.09759, 0.09759, 0.09759, 1.0, 0.04231, 0.04231, 0.04231, 1.0, 0.007499, 0.007499, 0.007499, 1.0, 0.0, 0.0, 0.0, 1.0, 0.007499, 0.007499, 0.007499, 1.0, 0.2918, 0.2918, 0.2918, 1.0, 0.4125, 0.4125, 0.4125, 1.0, 0.1413, 0.1413, 0.1413, 1.0, 0.09759, 0.09759, 0.09759, 1.0, 0.007499, 0.007499, 0.007499, 1.0, 0.09759, 0.09759, 0.09759, 1.0, 0.02624, 0.02624, 0.02624, 1.0, 0.0, 0.0, 0.0, 1.0, 0.2918, 0.2918, 0.2918, 1.0, 0.09759, 0.09759, 0.09759, 1.0, 0.02624, 0.02624, 0.02624, 1.0, 0.09759, 0.09759, 0.09759, 1.0, 0.0648, 0.0648, 0.0648, 1.0, 0.04231, 0.04231, 0.04231, 1.0, 0.007499, 0.007499, 0.007499, 1.0, 0.01444, 0.01444, 0.01444, 1.0, 0.2918, 0.2918, 0.2918, 1.0, 0.09759, 0.09759, 0.09759, 1.0, 0.02624, 0.02624, 0.02624, 1.0, 0.09759, 0.09759, 0.09759, 1.0, 0.4125, 0.4125, 0.4125, 1.0, 0.2918, 0.2918, 0.2918, 1.0, 0.4125, 0.4125, 0.4125, 1.0, 0.5906, 0.5906, 0.5906, 1.0, 0.4125, 0.4125, 0.4125, 1.0, 0.1413, 0.1413, 0.1413, 1.0, 0.09759, 0.09759, 0.09759, 1.0, 0.2918, 0.2918, 0.2918, 1.0, 0.1413, 0.1413, 0.1413, 1.0, 0.4125, 0.4125, 0.4125, 1.0, 0.2918, 0.2918, 0.2918, 1.0, 0.09759, 0.09759, 0.09759, 1.0, 0.4125, 0.4125, 0.4125, 1.0, 0.2918, 0.2918, 0.2918, 1.0, 0.09759, 0.09759, 0.09759, 1.0, 0.1413, 0.1413, 0.1413, 1.0, 0.1413, 0.1413, 0.1413, 1.0, 0.01444, 0.01444, 0.01444, 1.0, 0.007499, 0.007499, 0.007499, 1.0, 0.09759, 0.09759, 0.09759, 1.0, 0.09759, 0.09759, 0.09759, 1.0, 0.02624, 0.02624, 0.02624, 1.0, 0.0, 0.0, 0.0, 1.0, 0.007499, 0.007499, 0.007499, 1.0, 0.1413, 0.1413, 0.1413, 1.0, 0.09759, 0.09759, 0.09759, 1.0, 0.007499, 0.007499, 0.007499, 1.0, 0.01444, 0.01444, 0.01444, 1.0, 0.4125, 0.4125, 0.4125, 1.0, 0.5906, 0.5906, 0.5906, 1.0, 0.4125, 0.4125, 0.4125, 1.0, 0.2918, 0.2918, 0.2918, 1.0, 0.09759, 0.09759, 0.09759, 1.0, 0.2918, 0.2918, 0.2918, 1.0, 0.09759, 0.09759, 0.09759, 1.0, 0.02624, 0.02624, 0.02624, 1.0, 0.09759, 0.09759, 0.09759, 1.0, 0.1413, 0.1413, 0.1413, 1.0, 0.01444, 0.01444, 0.01444, 1.0, 0.007499, 0.007499, 0.007499, 1.0, 0.02624, 0.02624, 0.02624, 1.0, 0.09759, 0.09759, 0.09759, 1.0, 0.007499, 0.007499, 0.007499, 1.0, 0.0, 0.0, 0.0, 1.0, 0.007499, 0.007499, 0.007499, 1.0, 0.09759, 0.09759, 0.09759, 1.0, 0.02624, 0.02624, 0.02624, 1.0, 0.0, 0.0, 0.0, 1.0, 0.09759, 0.09759, 0.09759, 1.0, 0.2918, 0.2918, 0.2918, 1.0, 0.09759, 0.09759, 0.09759, 1.0, 0.02624, 0.02624, 0.02624, 1.0, 0.09759, 0.09759, 0.09759, 1.0, 0.007499, 0.007499, 0.007499, 1.0, 0.0, 0.0, 0.0, 1.0, 0.02624, 0.02624, 0.02624, 1.0, 0.2918, 0.2918, 0.2918, 1.0, 0.4125, 0.4125, 0.4125, 1.0, 0.1413, 0.1413, 0.1413, 1.0, 0.09759, 0.09759, 0.09759, 1.0, 0.01444, 0.01444, 0.01444, 1.0, 0.1413, 0.1413, 0.1413, 1.0, 0.09759, 0.09759, 0.09759, 1.0, 0.007499, 0.007499, 0.007499, 1.0, 0.5906, 0.5906, 0.5906, 1.0, 0.4125, 0.4125, 0.4125, 1.0, 0.2918, 0.2918, 0.2918, 1.0, 0.4125, 0.4125, 0.4125, 1.0, 0.2918, 0.2918, 0.2918, 1.0, 0.09759, 0.09759, 0.09759, 1.0, 0.02624, 0.02624, 0.02624, 1.0, 0.09759, 0.09759, 0.09759, 1.0, 0.4125, 0.4125, 0.4125, 1.0, 0.2918, 0.2918, 0.2918, 1.0, 0.09759, 0.09759, 0.09759, 1.0, 0.1413, 0.1413, 0.1413, 1.0, 1.0, 1.0, 1.0, 1.0, 1.0, 1.0, 1.0, 1.0, 1.0, 1.0, 1.0, 1.0, 1.0, 1.0, 1.0, 1.0])
me_plane_003.use_remesh_preserve_volume = False
me_plane_003.use_remesh_preserve_attributes = False
me_plane_003.use_mirror_vertex_groups = False
me_plane_003.update()
me_plane_002 = bpy.data.meshes.new('Plane.002')
me_plane_002.from_pydata([(1.0, 0.0, 4.0), (1.0, 0.0, 3.0), (0.0, 0.0, 3.0), (-1.0, 0.0, 3.0), (-1.0, 1.0, 3.0), (1.0, 0.0, 5.0), (1.0, 1.0, 3.0), (-1.0, 2.0, 3.0), (0.0, 2.0, 3.0), (1.0, 2.0, 3.0), (0.0, 0.0, 4.0), (-1.0, 0.0, 4.0), (-1.0, 1.0, 4.0), (1.0, 0.0, 6.0), (1.0, 1.0, 4.0), (-1.0, 2.0, 4.0), (0.0, 2.0, 4.0), (1.0, 2.0, 4.0), (1.0, -2.0, 4.0), (-1.0, 0.0, 5.0), (-1.0, 1.0, 5.0), (1.0, -1.0, 4.0), (1.0, 1.0, 5.0), (-1.0, 2.0, 5.0), (0.0, 2.0, 5.0), (1.0, 2.0, 5.0), (0.0, 0.0, 6.0), (-1.0, 0.0, 6.0), (-1.0, 1.0, 6.0), (0.0, 1.0, 6.0), (1.0, 1.0, 6.0), (-1.0, 2.0, 6.0), (0.0, 2.0, 6.0), (1.0, 2.0, 6.0), (0.0, -1.0, 4.0), (-1.0, -1.0, 4.0), (-1.0, -1.0, 5.0), (1.0, -1.0, 5.0), (1.0, -3.0, 4.0), (0.0, -1.0, 6.0), (-1.0, -1.0, 6.0), (1.0, -1.0, 6.0), (0.0, -2.0, 4.0), (-1.0, -2.0, 4.0), (-1.0, -2.0, 5.0), (1.0, -2.0, 5.0), (0.0, -2.0, 6.0), (-1.0, -2.0, 6.0), (1.0, -2.0, 6.0), (0.0, -3.0, 4.0), (-1.0, -3.0, 4.0), (-1.0, -3.0, 5.0), (1.0, -3.0, 5.0), (0.0, -3.0, 6.0), (-1.0, -3.0, 6.0), (1.0, -3.0, 6.0)], [], [(7, 8, 16, 15), (1, 2, 10, 0), (8, 9, 17, 16), (3, 4, 12, 11), (27, 26, 39, 40), (16, 17, 25, 24), (11, 12, 20, 19), (17, 14, 22, 25), (4, 7, 15, 12), (6, 1, 0, 14), (2, 3, 11, 10), (9, 6, 14, 17), (19, 20, 28, 27), (25, 22, 30, 33), (13, 5, 37, 41), (22, 5, 13, 30), (15, 16, 24, 23), (12, 15, 23, 20), (14, 0, 5, 22), (5, 0, 21, 37), (27, 28, 29, 26), (26, 29, 30, 13), (28, 31, 32, 29), (29, 32, 33, 30), (24, 25, 33, 32), (26, 13, 41, 39), (23, 24, 32, 31), (20, 23, 31, 28), (21, 34, 42, 18), (40, 39, 46, 47), (35, 36, 44, 43), (36, 40, 47, 44), (0, 10, 34, 21), (19, 27, 40, 36), (11, 19, 36, 35), (10, 11, 35, 34), (43, 44, 51, 50), (44, 47, 54, 51), (46, 48, 55, 53), (42, 43, 50, 49), (37, 21, 18, 45), (41, 37, 45, 48), (34, 35, 43, 42), (39, 41, 48, 46), (47, 46, 53, 54), (18, 42, 49, 38), (45, 18, 38, 52), (48, 45, 52, 55), (3, 1, 9, 7), (50, 54, 55, 38)])
_uv = me_plane_002.uv_layers.new(name='UVMap')
_uv.uv.foreach_set('vector', [0.25, 0.0, 0.25, 0.25, 0.0, 0.25, 0.0, 0.0, 0.25, 0.0, 0.25, 0.25, 0.0, 0.25, 0.0, 0.0, 0.25, 0.0, 0.25, 0.25, 0.0, 0.25, 0.0, 0.0, 0.25, 0.0, 0.25, 0.25, 0.0, 0.25, 0.0, 0.0, 0.0, 0.0, 0.25, 0.0, 0.25, 0.25, 0.0, 0.25, 0.25, 0.0, 0.25, 0.25, 0.0, 0.25, 0.0, 0.0, 0.25, 0.0, 0.25, 0.25, 0.0, 0.25, 0.0, 0.0, 0.0, 0.25, 0.0, 0.0, 0.25, 0.0, 0.25, 0.25, 0.25, 0.0, 0.25, 0.25, 0.0, 0.25, 0.0, 0.0, 0.0, 0.25, 0.0, 0.0, 0.25, 0.0, 0.25, 0.25, 0.25, 0.0, 0.25, 0.25, 0.0, 0.25, 0.0, 0.0, 0.0, 0.25, 0.0, 0.0, 0.25, 0.0, 0.25, 0.25, 0.25, 0.0, 0.25, 0.25, 0.0, 0.25, 0.0, 0.0, 0.0, 0.25, 0.0, 0.0, 0.25, 0.0, 0.25, 0.25, 0.25, 0.25, 0.0, 0.25, 0.0, 0.0, 0.25, 0.0, 0.0, 0.25, 0.0, 0.0, 0.25, 0.0, 0.25, 0.25, 0.25, 0.0, 0.25, 0.25, 0.0, 0.25, 0.0, 0.0, 0.25, 0.0, 0.25, 0.25, 0.0, 0.25, 0.0, 0.0, 0.0, 0.25, 0.0, 0.0, 0.25, 0.0, 0.25, 0.25, 0.25, 0.25, 0.0, 0.25, 0.0, 0.0, 0.25, 0.0, 0.0, 0.0, 0.25, 0.0, 0.25, 0.25, 0.0, 0.25, 0.0, 0.0, 0.25, 0.0, 0.25, 0.25, 0.0, 0.25, 0.0, 0.0, 0.25, 0.0, 0.25, 0.25, 0.0, 0.25, 0.0, 0.0, 0.25, 0.0, 0.25, 0.25, 0.0, 0.25, 0.25, 0.0, 0.25, 0.25, 0.0, 0.25, 0.0, 0.0, 0.0, 0.0, 0.25, 0.0, 0.25, 0.25, 0.0, 0.25, 0.25, 0.0, 0.25, 0.25, 0.0, 0.25, 0.0, 0.0, 0.25, 0.0, 0.25, 0.25, 0.0, 0.25, 0.0, 0.0, 0.0, 0.0, 0.25, 0.0, 0.25, 0.25, 0.0, 0.25, 0.0, 0.0, 0.25, 0.0, 0.25, 0.25, 0.0, 0.25, 0.0, 0.0, 0.25, 0.0, 0.25, 0.25, 0.0, 0.25, 0.0, 0.0, 0.25, 0.0, 0.25, 0.25, 0.0, 0.25, 0.0, 0.0, 0.25, 0.0, 0.25, 0.25, 0.0, 0.25, 0.0, 0.0, 0.25, 0.0, 0.25, 0.25, 0.0, 0.25, 0.0, 0.0, 0.25, 0.0, 0.25, 0.25, 0.0, 0.25, 0.0, 0.0, 0.25, 0.0, 0.25, 0.25, 0.0, 0.25, 0.0, 0.0, 0.25, 0.0, 0.25, 0.25, 0.0, 0.25, 0.0, 0.0, 0.25, 0.0, 0.25, 0.25, 0.0, 0.25, 0.0, 0.0, 0.25, 0.0, 0.25, 0.25, 0.0, 0.25, 0.0, 0.0, 0.25, 0.0, 0.25, 0.25, 0.0, 0.25, 0.25, 0.25, 0.0, 0.25, 0.0, 0.0, 0.25, 0.0, 0.25, 0.25, 0.0, 0.25, 0.0, 0.0, 0.25, 0.0, 0.0, 0.0, 0.25, 0.0, 0.25, 0.25, 0.0, 0.25, 0.0, 0.0, 0.25, 0.0, 0.25, 0.25, 0.0, 0.25, 0.0, 0.0, 0.25, 0.0, 0.25, 0.25, 0.0, 0.25, 0.0, 0.0, 0.25, 0.0, 0.25, 0.25, 0.0, 0.25, 0.25, 0.25, 0.0, 0.25, 0.0, 0.0, 0.25, 0.0, 0.25, 0.25, 0.0, 0.25, 0.0, 0.0, 0.25, 0.0, 0.0, 0.0, 1.0, 0.0, 1.0, 1.0, 0.0, 1.0, 0.0, 0.0, 1.0, 0.0, 1.0, 1.0, 0.0, 1.0])
_ca = me_plane_002.color_attributes.new('Col', 'BYTE_COLOR', 'CORNER')
_ca.data.foreach_set('color', [0.04971, 0.04971, 0.04971, 1.0, 0.1022, 0.1022, 0.1022, 1.0, 0.1413, 0.1413, 0.1413, 1.0, 0.02624, 0.02624, 0.02624, 1.0, 0.04971, 0.04971, 0.04971, 1.0, 0.1022, 0.1022, 0.1022, 1.0, 0.1413, 0.1413, 0.1413, 1.0, 0.02624, 0.02624, 0.02624, 1.0, 0.1022, 0.1022, 0.1022, 1.0, 0.04971, 0.04971, 0.04971, 1.0, 0.02624, 0.02624, 0.02624, 1.0, 0.1413, 0.1413, 0.1413, 1.0, 0.04971, 0.04971, 0.04971, 1.0, 0.1022, 0.1022, 0.1022, 1.0, 0.1413, 0.1413, 0.1413, 1.0, 0.02624, 0.02624, 0.02624, 1.0, 0.02624, 0.02624, 0.02624, 1.0, 0.1413, 0.1413, 0.1413, 1.0, 0.0, 0.0, 0.0, 1.0, 0.0, 0.0, 0.0, 1.0, 0.1413, 0.1413, 0.1413, 1.0, 0.02624, 0.02624, 0.02624, 1.0, 0.1413, 0.1413, 0.1413, 1.0, 0.5906, 0.5906, 0.5906, 1.0, 0.02624, 0.02624, 0.02624, 1.0, 0.1413, 0.1413, 0.1413, 1.0, 0.5906, 0.5906, 0.5906, 1.0, 0.1413, 0.1413, 0.1413, 1.0, 0.02624, 0.02624, 0.02624, 1.0, 0.1413, 0.1413, 0.1413, 1.0, 0.5906, 0.5906, 0.5906, 1.0, 0.1413, 0.1413, 0.1413, 1.0, 0.1022, 0.1022, 0.1022, 1.0, 0.04971, 0.04971, 0.04971, 1.0, 0.02624, 0.02624, 0.02624, 1.0, 0.1413, 0.1413, 0.1413, 1.0, 0.1022, 0.1022, 0.1022, 1.0, 0.04971, 0.04971, 0.04971, 1.0, 0.02624, 0.02624, 0.02624, 1.0, 0.1413, 0.1413, 0.1413, 1.0, 0.1022, 0.1022, 0.1022, 1.0, 0.04971, 0.04971, 0.04971, 1.0, 0.02624, 0.02624, 0.02624, 1.0, 0.1413, 0.1413, 0.1413, 1.0, 0.04971, 0.04971, 0.04971, 1.0, 0.1022, 0.1022, 0.1022, 1.0, 0.1413, 0.1413, 0.1413, 1.0, 0.02624, 0.02624, 0.02624, 1.0, 0.1413, 0.1413, 0.1413, 1.0, 0.5906, 0.5906, 0.5906, 1.0, 0.1413, 0.1413, 0.1413, 1.0, 0.02624, 0.02624, 0.02624, 1.0, 0.1413, 0.1413, 0.1413, 1.0, 0.5906, 0.5906, 0.5906, 1.0, 0.1413, 0.1413, 0.1413, 1.0, 0.02624, 0.02624, 0.02624, 1.0, 0.02624, 0.02624, 0.02624, 1.0, 0.1413, 0.1413, 0.1413, 1.0, 0.0, 0.0, 0.0, 1.0, 0.0, 0.0, 0.0, 1.0, 0.5906, 0.5906, 0.5906, 1.0, 0.1413, 0.1413, 0.1413, 1.0, 0.02624, 0.02624, 0.02624, 1.0, 0.1413, 0.1413, 0.1413, 1.0, 0.02624, 0.02624, 0.02624, 1.0, 0.1413, 0.1413, 0.1413, 1.0, 0.5906, 0.5906, 0.5906, 1.0, 0.1413, 0.1413, 0.1413, 1.0, 0.1413, 0.1413, 0.1413, 1.0, 0.02624, 0.02624, 0.02624, 1.0, 0.1413, 0.1413, 0.1413, 1.0, 0.5906, 0.5906, 0.5906, 1.0, 0.1413, 0.1413, 0.1413, 1.0, 0.02624, 0.02624, 0.02624, 1.0, 0.1413, 0.1413, 0.1413, 1.0, 0.5906, 0.5906, 0.5906, 1.0, 0.1413, 0.1413, 0.1413, 1.0, 0.02624, 0.02624, 0.02624, 1.0, 0.0, 0.0, 0.0, 1.0, 0.0, 0.0, 0.0, 1.0, 0.02624, 0.02624, 0.02624, 1.0, 0.1413, 0.1413, 0.1413, 1.0, 0.5906, 0.5906, 0.5906, 1.0, 0.1413, 0.1413, 0.1413, 1.0, 0.1413, 0.1413, 0.1413, 1.0, 0.5906, 0.5906, 0.5906, 1.0, 0.1413, 0.1413, 0.1413, 1.0, 0.02624, 0.02624, 0.02624, 1.0, 0.1413, 0.1413, 0.1413, 1.0, 0.02624, 0.02624, 0.02624, 1.0, 0.1413, 0.1413, 0.1413, 1.0, 0.5906, 0.5906, 0.5906, 1.0, 0.5906, 0.5906, 0.5906, 1.0, 0.1413, 0.1413, 0.1413, 1.0, 0.02624, 0.02624, 0.02624, 1.0, 0.1413, 0.1413, 0.1413, 1.0, 0.5906, 0.5906, 0.5906, 1.0, 0.1413, 0.1413, 0.1413, 1.0, 0.02624, 0.02624, 0.02624, 1.0, 0.1413, 0.1413, 0.1413, 1.0, 0.1413, 0.1413, 0.1413, 1.0, 0.02624, 0.02624, 0.02624, 1.0, 0.0, 0.0, 0.0, 1.0, 0.0, 0.0, 0.0, 1.0, 0.1413, 0.1413, 0.1413, 1.0, 0.5906, 0.5906, 0.5906, 1.0, 0.1413, 0.1413, 0.1413, 1.0, 0.02624, 0.02624, 0.02624, 1.0, 0.5906, 0.5906, 0.5906, 1.0, 0.1413, 0.1413, 0.1413, 1.0, 0.02624, 0.02624, 0.02624, 1.0, 0.1413, 0.1413, 0.1413, 1.0, 0.0, 0.0, 0.0, 1.0, 0.0, 0.0, 0.0, 1.0, 0.1413, 0.1413, 0.1413, 1.0, 0.02624, 0.02624, 0.02624, 1.0, 0.0, 0.0, 0.0, 1.0, 0.0, 0.0, 0.0, 1.0, 0.1413, 0.1413, 0.1413, 1.0, 0.02624, 0.02624, 0.02624, 1.0, 0.0, 0.0, 0.0, 1.0, 0.0, 0.0, 0.0, 1.0, 0.1413, 0.1413, 0.1413, 1.0, 0.02624, 0.02624, 0.02624, 1.0, 0.0, 0.0, 0.0, 1.0, 0.0, 0.0, 0.0, 1.0, 0.02624, 0.02624, 0.02624, 1.0, 0.1413, 0.1413, 0.1413, 1.0, 0.02624, 0.02624, 0.02624, 1.0, 0.1413, 0.1413, 0.1413, 1.0, 0.0, 0.0, 0.0, 1.0, 0.0, 0.0, 0.0, 1.0, 0.1413, 0.1413, 0.1413, 1.0, 0.02624, 0.02624, 0.02624, 1.0, 0.0, 0.0, 0.0, 1.0, 0.0, 0.0, 0.0, 1.0, 0.02624, 0.02624, 0.02624, 1.0, 0.1413, 0.1413, 0.1413, 1.0, 0.0, 0.0, 0.0, 1.0, 0.0, 0.0, 0.0, 1.0, 0.1413, 0.1413, 0.1413, 1.0, 0.02624, 0.02624, 0.02624, 1.0, 0.0, 0.0, 0.0, 1.0, 0.0, 0.0, 0.0, 1.0, 0.02624, 0.02624, 0.02624, 1.0, 0.1413, 0.1413, 0.1413, 1.0, 1.0, 1.0, 1.0, 1.0, 0.2086, 0.2086, 0.2086, 1.0, 0.1413, 0.1413, 0.1413, 1.0, 0.02624, 0.02624, 0.02624, 1.0, 0.1413, 0.1413, 0.1413, 1.0, 1.0, 1.0, 1.0, 1.0, 0.1413, 0.1413, 0.1413, 1.0, 0.02624, 0.02624, 0.02624, 1.0, 0.1413, 0.1413, 0.1413, 1.0, 0.5906, 0.5906, 0.5906, 1.0, 0.1413, 0.1413, 0.1413, 1.0, 0.02624, 0.02624, 0.02624, 1.0, 0.2086, 0.2086, 0.2086, 1.0, 0.8228, 0.8228, 0.8228, 1.0, 0.0, 0.0, 0.0, 1.0, 0.0, 0.0, 0.0, 1.0, 0.02624, 0.02624, 0.02624, 1.0, 0.1413, 0.1413, 0.1413, 1.0, 0.0, 0.0, 0.0, 1.0, 0.0, 0.0, 0.0, 1.0, 0.1413, 0.1413, 0.1413, 1.0, 0.02624, 0.02624, 0.02624, 1.0, 0.0, 0.0, 0.0, 1.0, 0.0, 0.0, 0.0, 1.0, 0.02624, 0.02624, 0.02624, 1.0, 0.1413, 0.1413, 0.1413, 1.0, 0.0, 0.0, 0.0, 1.0, 0.0, 0.0, 0.0, 1.0, 0.02624, 0.02624, 0.02624, 1.0, 0.1413, 0.1413, 0.1413, 1.0, 0.02624, 0.02624, 0.02624, 1.0, 0.1413, 0.1413, 0.1413, 1.0, 0.5906, 0.5906, 0.5906, 1.0, 0.1413, 0.1413, 0.1413, 1.0, 0.02624, 0.02624, 0.02624, 1.0, 0.1413, 0.1413, 0.1413, 1.0, 0.8228, 0.8228, 0.8228, 1.0, 0.2086, 0.2086, 0.2086, 1.0, 0.1413, 0.1413, 0.1413, 1.0, 0.02624, 0.02624, 0.02624, 1.0, 0.2086, 0.2086, 0.2086, 1.0, 1.0, 1.0, 1.0, 1.0, 0.02624, 0.02624, 0.02624, 1.0, 0.1413, 0.1413, 0.1413, 1.0, 1.0, 1.0, 1.0, 1.0, 0.1413, 0.1413, 0.1413, 1.0, 1.0, 1.0, 1.0, 1.0, 1.0, 1.0, 1.0, 1.0, 1.0, 1.0, 1.0, 1.0, 1.0, 1.0, 1.0, 1.0, 1.0, 1.0, 1.0, 1.0, 1.0, 1.0, 1.0, 1.0, 1.0, 1.0, 1.0, 1.0, 1.0, 1.0, 1.0, 1.0])
me_plane_002.use_remesh_preserve_volume = False
me_plane_002.use_remesh_preserve_attributes = False
me_plane_002.use_mirror_vertex_groups = False
me_plane_002.update()
me_plane = bpy.data.meshes.new('Plane')
me_plane.from_pydata([(0.0, -1.0, 0.0), (1.0, -1.0, 0.0), (0.0, 0.0, 0.0), (2.0, -1.0, 0.0), (1.0, 0.0, 0.0), (-2.0, -1.0, 0.0), (-1.0, -1.0, 0.0), (-2.0, 0.0, 0.0), (-1.0, 0.0, 0.0), (2.0, 0.0, 0.0), (1.0, 1.0, 0.0), (-2.0, 1.0, 0.0), (-1.0, 1.0, 0.0), (0.0, 2.0, 0.0), (0.0, 1.0, 0.0), (2.0, 1.0, 0.0), (1.0, 2.0, 0.0), (2.0, 2.0, 0.0), (-1.0, 2.0, 0.0), (0.0, 3.0, 0.0), (1.0, 3.0, 0.0), (2.0, 3.0, 0.0), (-2.0, 2.0, 0.0), (-2.0, 3.0, 0.0), (-1.0, 3.0, 0.0), (-1.0, -1.0, 2.0), (-1.0, 0.0, 2.0), (1.0, -1.0, 2.0), (0.0, 0.0, 2.0), (1.0, 0.0, 2.0), (2.0, 0.0, 2.0), (-2.0, -1.0, 2.0), (-1.0, 1.0, 2.0), (1.0, 1.0, 2.0), (2.0, 1.0, 2.0), (-2.0, 0.0, 2.0), (1.0, 2.0, 2.0), (2.0, 2.0, 2.0), (-1.0, 3.0, 2.0), (0.0, 2.0, 2.0), (-2.0, 2.0, 2.0), (-1.0, 2.0, 2.0), (-2.0, 3.0, 2.0), (-1.0, -1.0, 1.0), (0.0, -1.0, 1.0), (1.0, -1.0, 1.0), (2.0, -1.0, 1.0), (2.0, 0.0, 1.0), (-2.0, -1.0, 1.0), (-2.0, 0.0, 1.0), (-2.0, 1.0, 1.0), (2.0, 1.0, 1.0), (0.0, 3.0, 1.0), (1.0, 3.0, 1.0), (2.0, 2.0, 1.0), (2.0, 3.0, 1.0), (-2.0, 2.0, 1.0), (-2.0, 3.0, 1.0), (-1.0, 3.0, 1.0), (0.0, -1.0, 2.0), (2.0, -1.0, 2.0), (-2.0, 1.0, 2.0), (0.0, 3.0, 2.0), (1.0, 3.0, 2.0), (2.0, 3.0, 2.0), (1.0, 0.0, 3.0), (0.0, 0.0, 3.0), (-1.0, 0.0, 3.0), (-1.0, 1.0, 3.0), (1.0, 1.0, 3.0), (-1.0, 2.0, 3.0), (0.0, 2.0, 3.0), (1.0, 2.0, 3.0)], [], [(6, 0, 2, 8), (0, 1, 4, 2), (1, 3, 9, 4), (5, 6, 8, 7), (8, 2, 14, 12), (2, 4, 10, 14), (4, 9, 15, 10), (7, 8, 12, 11), (12, 14, 13, 18), (14, 10, 16, 13), (10, 15, 17, 16), (11, 12, 18, 22), (18, 13, 19, 24), (13, 16, 20, 19), (16, 17, 21, 20), (22, 18, 24, 23), (25, 26, 28, 59), (59, 28, 29, 27), (27, 29, 30, 60), (31, 35, 26, 25), (39, 36, 72, 71), (33, 29, 65, 69), (29, 33, 34, 30), (35, 61, 32, 26), (28, 26, 67, 66), (29, 28, 66, 65), (33, 36, 37, 34), (61, 40, 41, 32), (41, 38, 62, 39), (39, 62, 63, 36), (36, 63, 64, 37), (40, 42, 38, 41), (20, 21, 55, 53), (22, 23, 57, 56), (0, 6, 43, 44), (3, 1, 45, 46), (9, 3, 46, 47), (19, 20, 53, 52), (23, 24, 58, 57), (15, 9, 47, 51), (5, 7, 49, 48), (17, 15, 51, 54), (1, 0, 44, 45), (6, 5, 48, 43), (7, 11, 50, 49), (21, 17, 54, 55), (24, 19, 52, 58), (11, 22, 56, 50), (43, 48, 31, 25), (53, 55, 64, 63), (51, 47, 30, 34), (56, 57, 42, 40), (49, 50, 61, 35), (44, 43, 25, 59), (57, 58, 38, 42), (54, 51, 34, 37), (45, 44, 59, 27), (50, 56, 40, 61), (46, 45, 27, 60), (58, 52, 62, 38), (47, 46, 60, 30), (52, 53, 63, 62), (48, 49, 35, 31), (55, 54, 37, 64), (41, 39, 71, 70), (32, 41, 70, 68), (36, 33, 69, 72), (26, 32, 68, 67), (67, 70, 72, 65)])
_uv = me_plane.uv_layers.new(name='UVMap')
_uv.uv.foreach_set('vector', [0.0, 0.0, 0.25, 0.0, 0.25, 0.25, 0.0, 0.25, 0.0, 0.0, 0.25, 0.0, 0.25, 0.25, 0.0, 0.25, 0.0, 0.0, 0.25, 0.0, 0.25, 0.25, 0.0, 0.25, 0.0, 0.0, 0.25, 0.0, 0.25, 0.25, 0.0, 0.25, 0.0, 0.0, 0.25, 0.0, 0.25, 0.25, 0.0, 0.25, 0.0, 0.0, 0.25, 0.0, 0.25, 0.25, 0.0, 0.25, 0.0, 0.0, 0.25, 0.0, 0.25, 0.25, 0.0, 0.25, 0.0, 0.0, 0.25, 0.0, 0.25, 0.25, 0.0, 0.25, 0.0, 0.0, 0.25, 0.0, 0.25, 0.25, 0.0, 0.25, 0.0, 0.0, 0.25, 0.0, 0.25, 0.25, 0.0, 0.25, 0.0, 0.0, 0.25, 0.0, 0.25, 0.25, 0.0, 0.25, 0.0, 0.0, 0.25, 0.0, 0.25, 0.25, 0.0, 0.25, 0.0, 0.0, 0.25, 0.0, 0.25, 0.25, 0.0, 0.25, 0.0, 0.0, 0.25, 0.0, 0.25, 0.25, 0.0, 0.25, 0.0, 0.0, 0.25, 0.0, 0.25, 0.25, 0.0, 0.25, 0.0, 0.0, 0.25, 0.0, 0.25, 0.25, 0.0, 0.25, 0.0, 0.0, 0.25, 0.0, 0.25, 0.25, 0.0, 0.25, 0.0, 0.0, 0.25, 0.0, 0.25, 0.25, 0.0, 0.25, 0.0, 0.0, 0.25, 0.0, 0.25, 0.25, 0.0, 0.25, 0.0, 0.0, 0.25, 0.0, 0.25, 0.25, 0.0, 0.25, 0.25, 0.0, 0.25, 0.25, 0.0, 0.25, 0.0, 0.0, 0.0, 0.25, 0.0, 0.0, 0.25, 0.0, 0.25, 0.25, 0.0, 0.0, 0.25, 0.0, 0.25, 0.25, 0.0, 0.25, 0.0, 0.0, 0.25, 0.0, 0.25, 0.25, 0.0, 0.25, 0.25, 0.0, 0.25, 0.25, 0.0, 0.25, 0.0, 0.0, 0.25, 0.0, 0.25, 0.25, 0.0, 0.25, 0.0, 0.0, 0.0, 0.0, 0.25, 0.0, 0.25, 0.25, 0.0, 0.25, 0.0, 0.0, 0.25, 0.0, 0.25, 0.25, 0.0, 0.25, 0.0, 0.0, 0.25, 0.0, 0.25, 0.25, 0.0, 0.25, 0.0, 0.0, 0.25, 0.0, 0.25, 0.25, 0.0, 0.25, 0.0, 0.0, 0.25, 0.0, 0.25, 0.25, 0.0, 0.25, 0.0, 0.0, 0.25, 0.0, 0.25, 0.25, 0.0, 0.25, 0.25, 0.0, 0.25, 0.25, 0.0, 0.25, 0.0, 0.0, 0.25, 0.0, 0.25, 0.25, 0.0, 0.25, 0.0, 0.0, 0.25, 0.0, 0.25, 0.25, 0.0, 0.25, 0.0, 0.0, 0.25, 0.0, 0.25, 0.25, 0.0, 0.25, 0.0, 0.0, 0.0, 0.25, 0.0, 0.0, 0.25, 0.0, 0.25, 0.25, 0.25, 0.0, 0.25, 0.25, 0.0, 0.25, 0.0, 0.0, 0.25, 0.0, 0.25, 0.25, 0.0, 0.25, 0.0, 0.0, 0.0, 0.25, 0.0, 0.0, 0.25, 0.0, 0.25, 0.25, 0.25, 0.0, 0.25, 0.25, 0.0, 0.25, 0.0, 0.0, 0.0, 0.25, 0.0, 0.0, 0.25, 0.0, 0.25, 0.25, 0.25, 0.0, 0.25, 0.25, 0.0, 0.25, 0.0, 0.0, 0.25, 0.0, 0.25, 0.25, 0.0, 0.25, 0.0, 0.0, 0.25, 0.0, 0.25, 0.25, 0.0, 0.25, 0.0, 0.0, 0.0, 0.25, 0.0, 0.0, 0.25, 0.0, 0.25, 0.25, 0.25, 0.0, 0.25, 0.25, 0.0, 0.25, 0.0, 0.0, 0.25, 0.0, 0.25, 0.25, 0.0, 0.25, 0.0, 0.0, 0.25, 0.0, 0.25, 0.25, 0.0, 0.25, 0.0, 0.0, 0.25, 0.0, 0.25, 0.25, 0.0, 0.25, 0.0, 0.0, 0.0, 0.25, 0.0, 0.0, 0.25, 0.0, 0.25, 0.25, 0.25, 0.0, 0.25, 0.25, 0.0, 0.25, 0.0, 0.0, 0.25, 0.0, 0.25, 0.25, 0.0, 0.25, 0.0, 0.0, 0.25, 0.0, 0.25, 0.25, 0.0, 0.25, 0.0, 0.0, 0.25, 0.0, 0.25, 0.25, 0.0, 0.25, 0.0, 0.0, 0.0, 0.25, 0.0, 0.0, 0.25, 0.0, 0.25, 0.25, 0.25, 0.0, 0.25, 0.25, 0.0, 0.25, 0.0, 0.0, 0.25, 0.0, 0.25, 0.25, 0.0, 0.25, 0.0, 0.0, 0.25, 0.0, 0.25, 0.25, 0.0, 0.25, 0.0, 0.0, 0.25, 0.0, 0.25, 0.25, 0.0, 0.25, 0.0, 0.0, 0.0, 0.25, 0.0, 0.0, 0.25, 0.0, 0.25, 0.25, 0.25, 0.0, 0.25, 0.25, 0.0, 0.25, 0.0, 0.0, 0.25, 0.0, 0.25, 0.25, 0.0, 0.25, 0.0, 0.0, 0.0, 0.25, 0.0, 0.0, 0.25, 0.0, 0.25, 0.25, 0.25, 0.0, 0.25, 0.25, 0.0, 0.25, 0.0, 0.0, 0.25, 0.0, 0.25, 0.25, 0.0, 0.25, 0.0, 0.0, 0.0, 0.25, 0.0, 0.0, 0.25, 0.0, 0.25, 0.25, 0.25, 0.0, 0.25, 0.25, 0.0, 0.25, 0.0, 0.0, 0.0, 0.0, 1.0, 0.0, 1.0, 1.0, 0.0, 1.0])
_ca = me_plane.color_attributes.new('Col', 'BYTE_COLOR', 'CORNER')
_ca.data.foreach_set('color', [0.04971, 0.04971, 0.04971, 1.0, 0.1022, 0.1022, 0.1022, 1.0, 0.7011, 0.7011, 0.7011, 1.0, 0.3663, 0.3663, 0.3663, 1.0, 0.1022, 0.1022, 0.1022, 1.0, 0.04971, 0.04971, 0.04971, 1.0, 0.3663, 0.3663, 0.3663, 1.0, 0.7011, 0.7011, 0.7011, 1.0, 0.04971, 0.04971, 0.04971, 1.0, 0.0, 0.0, 0.0, 1.0, 0.04971, 0.04971, 0.04971, 1.0, 0.3663, 0.3663, 0.3663, 1.0, 0.0, 0.0, 0.0, 1.0, 0.04971, 0.04971, 0.04971, 1.0, 0.3663, 0.3663, 0.3663, 1.0, 0.04971, 0.04971, 0.04971, 1.0, 0.3663, 0.3663, 0.3663, 1.0, 0.7011, 0.7011, 0.7011, 1.0, 1.0, 1.0, 1.0, 1.0, 0.7011, 0.7011, 0.7011, 1.0, 0.7011, 0.7011, 0.7011, 1.0, 0.3663, 0.3663, 0.3663, 1.0, 0.7011, 0.7011, 0.7011, 1.0, 1.0, 1.0, 1.0, 1.0, 0.3663, 0.3663, 0.3663, 1.0, 0.04971, 0.04971, 0.04971, 1.0, 0.1022, 0.1022, 0.1022, 1.0, 0.7011, 0.7011, 0.7011, 1.0, 0.04971, 0.04971, 0.04971, 1.0, 0.3663, 0.3663, 0.3663, 1.0, 0.7011, 0.7011, 0.7011, 1.0, 0.1022, 0.1022, 0.1022, 1.0, 0.7011, 0.7011, 0.7011, 1.0, 1.0, 1.0, 1.0, 1.0, 0.7011, 0.7011, 0.7011, 1.0, 0.3663, 0.3663, 0.3663, 1.0, 1.0, 1.0, 1.0, 1.0, 0.7011, 0.7011, 0.7011, 1.0, 0.3663, 0.3663, 0.3663, 1.0, 0.7011, 0.7011, 0.7011, 1.0, 0.7011, 0.7011, 0.7011, 1.0, 0.1022, 0.1022, 0.1022, 1.0, 0.04971, 0.04971, 0.04971, 1.0, 0.3663, 0.3663, 0.3663, 1.0, 0.1022, 0.1022, 0.1022, 1.0, 0.7011, 0.7011, 0.7011, 1.0, 0.3663, 0.3663, 0.3663, 1.0, 0.04971, 0.04971, 0.04971, 1.0, 0.3663, 0.3663, 0.3663, 1.0, 0.7011, 0.7011, 0.7011, 1.0, 0.1022, 0.1022, 0.1022, 1.0, 0.04971, 0.04971, 0.04971, 1.0, 0.7011, 0.7011, 0.7011, 1.0, 0.3663, 0.3663, 0.3663, 1.0, 0.04971, 0.04971, 0.04971, 1.0, 0.1022, 0.1022, 0.1022, 1.0, 0.3663, 0.3663, 0.3663, 1.0, 0.04971, 0.04971, 0.04971, 1.0, 0.0, 0.0, 0.0, 1.0, 0.04971, 0.04971, 0.04971, 1.0, 0.04971, 0.04971, 0.04971, 1.0, 0.3663, 0.3663, 0.3663, 1.0, 0.04971, 0.04971, 0.04971, 1.0, 0.0, 0.0, 0.0, 1.0, 0.04971, 0.04971, 0.04971, 1.0, 0.3663, 0.3663, 0.3663, 1.0, 0.7011, 0.7011, 0.7011, 1.0, 0.1022, 0.1022, 0.1022, 1.0, 0.1022, 0.1022, 0.1022, 1.0, 0.7011, 0.7011, 0.7011, 1.0, 0.3663, 0.3663, 0.3663, 1.0, 0.04971, 0.04971, 0.04971, 1.0, 0.04971, 0.04971, 0.04971, 1.0, 0.3663, 0.3663, 0.3663, 1.0, 0.04971, 0.04971, 0.04971, 1.0, 0.0, 0.0, 0.0, 1.0, 0.0, 0.0, 0.0, 1.0, 0.04971, 0.04971, 0.04971, 1.0, 0.3663, 0.3663, 0.3663, 1.0, 0.04971, 0.04971, 0.04971, 1.0, 0.7011, 0.7011, 0.7011, 1.0, 0.3663, 0.3663, 0.3663, 1.0, 0.04971, 0.04971, 0.04971, 1.0, 0.1022, 0.1022, 0.1022, 1.0, 0.7011, 0.7011, 0.7011, 1.0, 0.3663, 0.3663, 0.3663, 1.0, 0.04971, 0.04971, 0.04971, 1.0, 0.1022, 0.1022, 0.1022, 1.0, 0.3663, 0.3663, 0.3663, 1.0, 0.7011, 0.7011, 0.7011, 1.0, 0.1022, 0.1022, 0.1022, 1.0, 0.04971, 0.04971, 0.04971, 1.0, 0.04971, 0.04971, 0.04971, 1.0, 0.1022, 0.1022, 0.1022, 1.0, 0.7011, 0.7011, 0.7011, 1.0, 0.3663, 0.3663, 0.3663, 1.0, 0.7011, 0.7011, 0.7011, 1.0, 0.3663, 0.3663, 0.3663, 1.0, 0.04971, 0.04971, 0.04971, 1.0, 0.1022, 0.1022, 0.1022, 1.0, 0.3663, 0.3663, 0.3663, 1.0, 0.7011, 0.7011, 0.7011, 1.0, 0.1022, 0.1022, 0.1022, 1.0, 0.04971, 0.04971, 0.04971, 1.0, 0.7011, 0.7011, 0.7011, 1.0, 0.3663, 0.3663, 0.3663, 1.0, 0.04971, 0.04971, 0.04971, 1.0, 0.1022, 0.1022, 0.1022, 1.0, 0.1022, 0.1022, 0.1022, 1.0, 0.04971, 0.04971, 0.04971, 1.0, 0.3663, 0.3663, 0.3663, 1.0, 0.7011, 0.7011, 0.7011, 1.0, 0.3663, 0.3663, 0.3663, 1.0, 0.04971, 0.04971, 0.04971, 1.0, 0.1022, 0.1022, 0.1022, 1.0, 0.7011, 0.7011, 0.7011, 1.0, 0.7011, 0.7011, 0.7011, 1.0, 0.1022, 0.1022, 0.1022, 1.0, 0.04971, 0.04971, 0.04971, 1.0, 0.3663, 0.3663, 0.3663, 1.0, 0.3663, 0.3663, 0.3663, 1.0, 0.04971, 0.04971, 0.04971, 1.0, 0.0, 0.0, 0.0, 1.0, 0.04971, 0.04971, 0.04971, 1.0, 0.04971, 0.04971, 0.04971, 1.0, 0.0, 0.0, 0.0, 1.0, 0.04971, 0.04971, 0.04971, 1.0, 0.3663, 0.3663, 0.3663, 1.0, 0.04971, 0.04971, 0.04971, 1.0, 0.0, 0.0, 0.0, 1.0, 0.006049, 0.006049, 0.006049, 1.0, 0.1022, 0.1022, 0.1022, 1.0, 0.04971, 0.04971, 0.04971, 1.0, 0.0, 0.0, 0.0, 1.0, 0.006049, 0.006049, 0.006049, 1.0, 0.1022, 0.1022, 0.1022, 1.0, 0.1022, 0.1022, 0.1022, 1.0, 0.04971, 0.04971, 0.04971, 1.0, 0.1022, 0.1022, 0.1022, 1.0, 0.1946, 0.1946, 0.1946, 1.0, 0.0, 0.0, 0.0, 1.0, 0.04971, 0.04971, 0.04971, 1.0, 0.1022, 0.1022, 0.1022, 1.0, 0.006049, 0.006049, 0.006049, 1.0, 0.04971, 0.04971, 0.04971, 1.0, 0.0, 0.0, 0.0, 1.0, 0.006049, 0.006049, 0.006049, 1.0, 0.1022, 0.1022, 0.1022, 1.0, 0.1022, 0.1022, 0.1022, 1.0, 0.04971, 0.04971, 0.04971, 1.0, 0.1022, 0.1022, 0.1022, 1.0, 0.1946, 0.1946, 0.1946, 1.0, 0.0, 0.0, 0.0, 1.0, 0.04971, 0.04971, 0.04971, 1.0, 0.1022, 0.1022, 0.1022, 1.0, 0.006049, 0.006049, 0.006049, 1.0, 0.1022, 0.1022, 0.1022, 1.0, 0.04971, 0.04971, 0.04971, 1.0, 0.1022, 0.1022, 0.1022, 1.0, 0.1946, 0.1946, 0.1946, 1.0, 0.0, 0.0, 0.0, 1.0, 0.04971, 0.04971, 0.04971, 1.0, 0.1022, 0.1022, 0.1022, 1.0, 0.006049, 0.006049, 0.006049, 1.0, 0.04971, 0.04971, 0.04971, 1.0, 0.1022, 0.1022, 0.1022, 1.0, 0.1946, 0.1946, 0.1946, 1.0, 0.1022, 0.1022, 0.1022, 1.0, 0.04971, 0.04971, 0.04971, 1.0, 0.1022, 0.1022, 0.1022, 1.0, 0.1946, 0.1946, 0.1946, 1.0, 0.1022, 0.1022, 0.1022, 1.0, 0.04971, 0.04971, 0.04971, 1.0, 0.0, 0.0, 0.0, 1.0, 0.006049, 0.006049, 0.006049, 1.0, 0.1022, 0.1022, 0.1022, 1.0, 0.04971, 0.04971, 0.04971, 1.0, 0.1022, 0.1022, 0.1022, 1.0, 0.1946, 0.1946, 0.1946, 1.0, 0.1022, 0.1022, 0.1022, 1.0, 0.0, 0.0, 0.0, 1.0, 0.04971, 0.04971, 0.04971, 1.0, 0.1022, 0.1022, 0.1022, 1.0, 0.006049, 0.006049, 0.006049, 1.0, 0.04971, 0.04971, 0.04971, 1.0, 0.1022, 0.1022, 0.1022, 1.0, 0.1946, 0.1946, 0.1946, 1.0, 0.1022, 0.1022, 0.1022, 1.0, 0.1022, 0.1022, 0.1022, 1.0, 0.04971, 0.04971, 0.04971, 1.0, 0.1022, 0.1022, 0.1022, 1.0, 0.1946, 0.1946, 0.1946, 1.0, 0.1022, 0.1022, 0.1022, 1.0, 0.006049, 0.006049, 0.006049, 1.0, 0.0, 0.0, 0.0, 1.0, 0.04971, 0.04971, 0.04971, 1.0, 0.1022, 0.1022, 0.1022, 1.0, 0.006049, 0.006049, 0.006049, 1.0, 0.0, 0.0, 0.0, 1.0, 0.04971, 0.04971, 0.04971, 1.0, 0.1946, 0.1946, 0.1946, 1.0, 0.1022, 0.1022, 0.1022, 1.0, 0.04971, 0.04971, 0.04971, 1.0, 0.1022, 0.1022, 0.1022, 1.0, 0.1022, 0.1022, 0.1022, 1.0, 0.006049, 0.006049, 0.006049, 1.0, 0.0, 0.0, 0.0, 1.0, 0.04971, 0.04971, 0.04971, 1.0, 0.1022, 0.1022, 0.1022, 1.0, 0.1946, 0.1946, 0.1946, 1.0, 0.1022, 0.1022, 0.1022, 1.0, 0.04971, 0.04971, 0.04971, 1.0, 0.1946, 0.1946, 0.1946, 1.0, 0.1022, 0.1022, 0.1022, 1.0, 0.04971, 0.04971, 0.04971, 1.0, 0.1022, 0.1022, 0.1022, 1.0, 0.006049, 0.006049, 0.006049, 1.0, 0.1022, 0.1022, 0.1022, 1.0, 0.04971, 0.04971, 0.04971, 1.0, 0.0, 0.0, 0.0, 1.0, 0.1022, 0.1022, 0.1022, 1.0, 0.1946, 0.1946, 0.1946, 1.0, 0.1022, 0.1022, 0.1022, 1.0, 0.04971, 0.04971, 0.04971, 1.0, 0.1022, 0.1022, 0.1022, 1.0, 0.1946, 0.1946, 0.1946, 1.0, 0.1022, 0.1022, 0.1022, 1.0, 0.04971, 0.04971, 0.04971, 1.0, 0.1946, 0.1946, 0.1946, 1.0, 0.1022, 0.1022, 0.1022, 1.0, 0.04971, 0.04971, 0.04971, 1.0, 0.1022, 0.1022, 0.1022, 1.0, 0.006049, 0.006049, 0.006049, 1.0, 0.1022, 0.1022, 0.1022, 1.0, 0.04971, 0.04971, 0.04971, 1.0, 0.0, 0.0, 0.0, 1.0, 0.1022, 0.1022, 0.1022, 1.0, 0.1946, 0.1946, 0.1946, 1.0, 0.1022, 0.1022, 0.1022, 1.0, 0.04971, 0.04971, 0.04971, 1.0, 0.1022, 0.1022, 0.1022, 1.0, 0.006049, 0.006049, 0.006049, 1.0, 0.0, 0.0, 0.0, 1.0, 0.04971, 0.04971, 0.04971, 1.0, 0.1946, 0.1946, 0.1946, 1.0, 0.1022, 0.1022, 0.1022, 1.0, 0.04971, 0.04971, 0.04971, 1.0, 0.1022, 0.1022, 0.1022, 1.0, 0.006049, 0.006049, 0.006049, 1.0, 0.1022, 0.1022, 0.1022, 1.0, 0.04971, 0.04971, 0.04971, 1.0, 0.0, 0.0, 0.0, 1.0, 0.006049, 0.006049, 0.006049, 1.0, 0.1022, 0.1022, 0.1022, 1.0, 0.04971, 0.04971, 0.04971, 1.0, 0.0, 0.0, 0.0, 1.0, 0.3663, 0.3663, 0.3663, 1.0, 0.7011, 0.7011, 0.7011, 1.0, 0.1022, 0.1022, 0.1022, 1.0, 0.04971, 0.04971, 0.04971, 1.0, 0.7011, 0.7011, 0.7011, 1.0, 0.3663, 0.3663, 0.3663, 1.0, 0.04971, 0.04971, 0.04971, 1.0, 0.1022, 0.1022, 0.1022, 1.0, 0.3663, 0.3663, 0.3663, 1.0, 0.7011, 0.7011, 0.7011, 1.0, 0.1022, 0.1022, 0.1022, 1.0, 0.04971, 0.04971, 0.04971, 1.0, 0.3663, 0.3663, 0.3663, 1.0, 0.7011, 0.7011, 0.7011, 1.0, 0.1022, 0.1022, 0.1022, 1.0, 0.04971, 0.04971, 0.04971, 1.0, 1.0, 1.0, 1.0, 1.0, 1.0, 1.0, 1.0, 1.0, 1.0, 1.0, 1.0, 1.0, 1.0, 1.0, 1.0, 1.0])
me_plane.use_remesh_preserve_volume = False
me_plane.use_remesh_preserve_attributes = False
me_plane.use_mirror_vertex_groups = False
me_plane.update()

# ---- objects
ob_plane_002 = bpy.data.objects.new('Plane.002', me_plane_003)
ob_plane_001 = bpy.data.objects.new('Plane.001', me_plane_002)
ob_empty_004 = bpy.data.objects.new('Empty.004', None)
ob_empty_003 = bpy.data.objects.new('Empty.003', None)
ob_empty_002 = bpy.data.objects.new('Empty.002', None)
ob_empty_001 = bpy.data.objects.new('Empty.001', None)
ob_empty = bpy.data.objects.new('Empty', None)
ob_plane = bpy.data.objects.new('Plane', me_plane)

# ---- transforms, parenting, visibility, modifiers, constraints
ob_plane_002.location = (0.0, 0.0, 0.0)
ob_plane_002.lineart.crease_threshold = 0.0
ob_plane_001.location = (0.0, 0.0, 0.0)
ob_plane_001.lineart.crease_threshold = 0.0
ob_empty_004.location = (0.0, -6.0, 6.0)
ob_empty_004.empty_display_type = 'SPHERE'
ob_empty_004.empty_display_size = 4.0
ob_empty_004.empty_image_offset = (0.0, 0.0)
ob_empty_004.lineart.crease_threshold = 0.0
ob_empty_003.location = (0.0, -3.0, 5.0)
ob_empty_003.empty_display_type = 'SPHERE'
ob_empty_003.empty_display_size = 2.0
ob_empty_003.empty_image_offset = (0.0, 0.0)
ob_empty_003.lineart.crease_threshold = 0.0
ob_empty_002.location = (0.0, 1.0, 5.0)
ob_empty_002.empty_display_type = 'SPHERE'
ob_empty_002.empty_display_size = 2.0
ob_empty_002.empty_image_offset = (0.0, 0.0)
ob_empty_002.lineart.crease_threshold = 0.0
ob_empty_001.location = (0.0, 1.0, 1.0)
ob_empty_001.empty_display_type = 'ARROWS'
ob_empty_001.empty_image_offset = (0.0, 0.0)
ob_empty_001.lineart.crease_threshold = 0.0
ob_empty.location = (0.0, 1.0, 1.0)
ob_empty.empty_display_type = 'SPHERE'
ob_empty.empty_display_size = 3.0
ob_empty.empty_image_offset = (0.0, 0.0)
ob_empty.lineart.crease_threshold = 0.0
ob_plane.location = (0.0, 0.0, 0.0)
ob_plane.lineart.crease_threshold = 0.0

# ---- collection membership
col_collection_1.objects.link(ob_plane_002)
col_collection_1.objects.link(ob_plane_001)
col_collection_1.objects.link(ob_empty_004)
col_collection_1.objects.link(ob_empty_003)
col_collection_1.objects.link(ob_empty_002)
col_collection_1.objects.link(ob_empty_001)
col_collection_1.objects.link(ob_empty)
col_collection_1.objects.link(ob_plane)

# ---- scene / render settings (as saved in the file)
scene.frame_start = 1; scene.frame_end = 250; scene.frame_set(1)
scene.render.engine = 'BLENDER_EEVEE_NEXT'
scene.render.resolution_percentage = 50
scene.render.dither_intensity = 0.0
scene.cycles.use_denoising = False
scene.cycles.samples = 128
scene.cycles.sampling_pattern = 'TABULATED_SOBOL'
scene.cycles.use_adaptive_sampling = False
scene.cycles.use_light_tree = False
scene.cycles.blur_glossy = 0.0
scene.cycles.sample_clamp_indirect = 0.0
scene.view_settings.view_transform = 'Standard'
bpy.context.view_layer.update()

# ---- added for rendering (the .blend has no active camera and no usable light): camera, sun
cam_auto = bpy.data.cameras.new('AutoCamera')
cam_auto.lens = 50.0
cam_auto.sensor_width = 36.0
cam_auto.clip_end = 1000.0
ob_auto_camera = bpy.data.objects.new('AutoCamera', cam_auto)
scene.collection.objects.link(ob_auto_camera)
ob_auto_camera.location = (13.7545, -19.0053, 15.0036)
ob_auto_camera.rotation_euler = (1.09748, -7.21219e-08, 0.694738)
scene.camera = ob_auto_camera
light_auto_sun = bpy.data.lights.new('AutoSun', 'SUN')
light_auto_sun.energy = 3.0
light_auto_sun.angle = 0.0523599
ob_auto_sun = bpy.data.objects.new('AutoSun', light_auto_sun)
scene.collection.objects.link(ob_auto_sun)
ob_auto_sun.rotation_euler = (0.872665, 0.174533, 0.523599)
bpy.context.view_layer.update()
